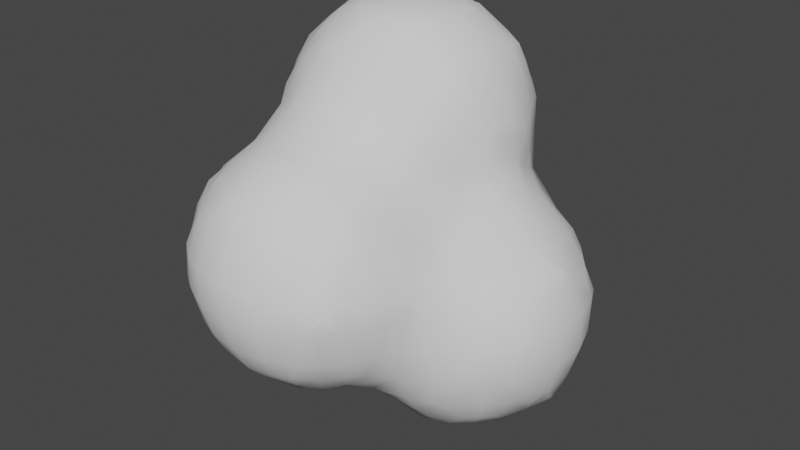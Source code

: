 # Source: SmokeModel.blend  (saved by Blender 3.1.7; exported with 4.5.12 LTS)
import bpy
from mathutils import Matrix  # noqa: F401  (used for matrix-valued properties, if any)

bpy.ops.wm.read_factory_settings(use_empty=True)
scene = bpy.context.scene
scene.name = 'Scene'

# ---- collections
col_collection = bpy.data.collections.new('Collection'); scene.collection.children.link(col_collection)

# ---- world
world_world = bpy.data.worlds.new('World'); scene.world = world_world
world_world.use_nodes = True; world_world.node_tree.nodes.clear()
_N = world_world.node_tree.nodes; _L = world_world.node_tree.links
n0 = _N.new('ShaderNodeOutputWorld'); n0.name = 'World Output'; n0.location = (300, 300)
n1 = _N.new('ShaderNodeBackground'); n1.name = 'Background'; n1.location = (10, 300)
n1.inputs[0].default_value = (0.05088, 0.05088, 0.05088, 1.0)
_L.new(n1.outputs[0], n0.inputs[0])
n0.is_active_output = True
world_world.color = (0.05088, 0.05088, 0.05088)
world_world.use_sun_shadow = False
world_world.sun_shadow_jitter_overblur = 0.0

# ---- meshes
me_icosphere_002 = bpy.data.meshes.new('Icosphere.002')
me_icosphere_002.from_pydata([(-1.012, -1.016, -0.01662), (-1.032, -0.9, -0.04015), (-1.05, -0.7, -0.05858), (-1.039, -0.5, -0.04735), (-1.016, -0.3734, -0.02194), (-0.8018, -1.201, -0.001439), (-0.8027, -1.002, -0.2016), (-0.8689, -1.076, -0.07569), (-0.8277, -0.9, -0.2173), (-0.9277, -0.9, -0.1401), (-0.8545, -0.7, -0.2342), (-0.9545, -0.7, -0.1586), (-0.8304, -0.5, -0.219), (-0.9304, -0.5, -0.1473), (-0.8022, -0.3974, -0.2012), (-0.8797, -0.3187, -0.08893), (-0.8239, -0.1723, -0.02258), (-0.7, -1.219, -0.02355), (-0.7, -1.026, -0.2191), (-0.7, -1.126, -0.1235), (-0.7, -0.9, -0.2644), (-0.7, -0.7, -0.2954), (-0.7, -0.5, -0.2821), (-0.7002, -0.3184, -0.2521), (-0.767, -0.264, -0.1559), (-0.6007, -0.00289, -0.4008), (-0.6376, -0.08173, -0.3064), (-0.7439, -0.1034, -0.09355), (-0.5, -1.238, -0.0492), (-0.5, -1.049, -0.2325), (-0.5, -1.149, -0.1492), (-0.5, -0.9, -0.291), (-0.5, -0.7, -0.3262), (-0.4303, -0.4328, -0.4213), (-0.4982, -0.4997, -0.3591), (-0.4608, -0.3, -0.4603), (-0.5608, -0.3, -0.3642), (-0.4072, -0.03489, -0.606), (-0.4956, -0.08556, -0.4966), (-0.5841, -0.1362, -0.3773), (-0.3, -1.221, -0.0289), (-0.3405, -1.032, -0.2194), (-0.2843, -1.099, -0.1411), (-0.2843, -0.9153, -0.2465), (-0.2071, -0.9922, -0.1967), (-0.3, -0.7, -0.326), (-0.3, -0.4714, -0.4565), (-0.3, -0.5714, -0.3824), (-0.2514, -0.2441, -0.6172), (-0.3109, -0.3065, -0.5607), (-0.3109, -0.1009, -0.6311), (-0.3848, -0.1682, -0.5925), (-0.1965, -1.202, -0.002891), (-0.1179, -1.085, -0.04425), (-0.1582, -0.8589, -0.2191), (-0.09489, -0.9153, -0.15), (-0.09489, -0.7121, -0.2855), (-0.02482, -0.7868, -0.1791), (-0.02087, -0.4051, -0.6041), (-0.09252, -0.4777, -0.5124), (-0.1, -0.5933, -0.3926), (-0.09252, -0.3065, -0.6287), (-0.1542, -0.3774, -0.5873), (-0.1, -0.1, -0.6893), (-1.206, -0.8183, 0.3648), (-1.206, -0.8183, 0.4251), (-1.209, -0.7, 0.3422), (-1.209, -0.7, 0.4462), (-1.207, -0.5672, 0.3581), (-1.207, -0.5672, 0.4365), (-1.203, -0.01375, 0.9807), (-1.203, -0.01375, 1.015), (-1.039, -1.052, 0.1), (-1.065, -1.089, 0.3), (-1.06, -1.081, 0.5), (-1.032, -1.043, 0.657), (-1.108, -0.9, 0.1), (-1.169, -0.891, 0.2989), (-1.161, -0.891, 0.4951), (-1.065, -0.9101, 0.7142), (-1.02, -0.8501, 0.8225), (-1.143, -0.7, 0.1), (-1.193, -0.7, 0.2422), (-1.187, -0.7, 0.5462), (-1.121, -0.7, 0.7), (-1.034, -0.7, 0.8412), (-1.12, -0.5, 0.1), (-1.18, -0.5003, 0.2949), (-1.174, -0.5003, 0.5019), (-1.108, -0.5, 0.7), (-1.034, -0.4922, 0.8995), (-1.01, -0.4204, 1.036), (-1.038, -0.304, 0.1174), (-1.092, -0.3, 0.3), (-1.097, -0.3, 0.5), (-1.084, -0.3, 0.7), (-1.092, -0.3, 0.9), (-1.058, -0.312, 1.102), (-1.034, -0.2534, 1.259), (-1.002, -0.198, 0.1957), (-1.015, -0.1729, 0.3), (-1.04, -0.09957, 0.4944), (-1.109, -0.1, 0.7), (-1.17, -0.08825, 0.9084), (-1.165, -0.08825, 1.089), (-1.065, -0.1114, 1.315), (-1.02, -0.05231, 1.423), (-0.8389, -1.224, 0.1), (-0.8862, -1.256, 0.3), (-0.8782, -1.255, 0.5), (-0.8393, -1.229, 0.6493), (-0.9389, -1.152, 0.1), (-0.9862, -1.189, 0.3), (-0.9782, -1.181, 0.5), (-0.9153, -1.115, 0.7198), (-0.8579, -1.054, 0.8481), (-0.9913, -0.9834, 0.7903), (-0.8961, -0.8928, 0.902), (-0.801, -0.8022, 1.0), (-0.9291, -0.7, 0.9412), (-0.8291, -0.7, 1.031), (-0.9712, -0.5537, 0.9658), (-0.9122, -0.4983, 1.105), (-0.8532, -0.4429, 1.262), (-0.9572, -0.2401, 0.06234), (-0.9866, -0.3867, 1.169), (-0.9233, -0.3248, 1.327), (-0.86, -0.2629, 1.455), (-0.8943, -0.1428, 0.1174), (-0.9086, -0.05894, 0.2807), (-0.981, -0.03261, 0.424), (-0.9934, -0.1856, 1.392), (-0.9007, -0.1041, 1.506), (-0.7, -1.283, 0.1), (-0.7, -1.346, 0.3), (-0.7, -1.34, 0.5), (-0.7042, -1.255, 0.7096), (-0.6404, -1.215, 0.819), (-0.7737, -1.187, 0.7826), (-0.6932, -1.096, 0.9002), (-0.6126, -1.006, 1.003), (-0.7459, -0.9355, 0.9814), (-0.6876, -0.8813, 1.016), (-0.6939, -0.6873, 1.119), (-0.6231, -0.6121, 1.215), (-0.7565, -0.5762, 1.174), (-0.7085, -0.5021, 1.305), (-0.6605, -0.4279, 1.434), (-0.7939, -0.3962, 1.395), (-0.7103, -0.3047, 1.511), (-0.7829, -0.02998, 0.1), (-0.7992, -0.0009882, 0.2011), (-0.76, -0.1558, 1.589), (-0.5, -1.318, 0.1), (-0.5, -1.376, 0.3), (-0.5, -1.368, 0.5), (-0.5, -1.292, 0.7), (-0.5, -1.22, 0.8241), (-0.5, -1.113, 0.9241), (-0.5, -1.013, 1.008), (-0.5, -0.9, 1.043), (-0.5, -0.7169, 1.135), (-0.5, -0.6169, 1.22), (-0.5, -0.5389, 1.32), (-0.5, -0.4389, 1.446), (-0.5, -0.3234, 1.546), (-0.3, -1.289, 0.1), (-0.3, -1.345, 0.3), (-0.3, -1.332, 0.5), (-0.3016, -1.251, 0.707), (-0.3693, -1.211, 0.8132), (-0.2359, -1.184, 0.7783), (-0.3043, -1.098, 0.8987), (-0.3727, -1.011, 1.007), (-0.2393, -0.9529, 0.9843), (-0.3036, -0.8917, 1.021), (-0.3072, -0.6863, 1.121), (-0.3787, -0.6104, 1.212), (-0.2454, -0.5786, 1.174), (-0.2906, -0.5013, 1.305), (-0.3358, -0.4239, 1.428), (-0.2024, -0.3989, 1.399), (-0.2799, -0.3085, 1.51), (-0.2241, -0.1682, 1.592), (-0.1619, -1.228, 0.1), (-0.0916, -1.246, 0.3194), (-0.09691, -1.24, 0.4804), (-0.1615, -1.225, 0.6449), (-0.06191, -1.143, 0.1), (-0.01934, -1.182, 0.2657), (-0.02819, -1.176, 0.534), (-0.08196, -1.114, 0.7211), (-0.1357, -1.051, 0.8509), (-0.002395, -0.9939, 0.7972), (-0.09725, -0.9067, 0.9015), (-0.1921, -0.8195, 1.005), (-0.06941, -0.7, 0.9331), (-0.1694, -0.7, 1.034), (-0.03378, -0.5571, 0.9587), (-0.08702, -0.5012, 1.113), (-0.1403, -0.4453, 1.265), (-0.006922, -0.3934, 1.185), (-0.08415, -0.3596, 1.319), (-0.1, -0.2544, 1.448), (-0.1129, -0.1009, 1.534), (-0.8081, -0.02247, 1.604), (-0.6267, -0.2132, 1.605), (-0.696, -0.09348, 1.62), (-0.5, -0.2234, 1.611), (-0.5, -0.1, 1.648), (-0.3574, -0.218, 1.61), (-0.2944, -0.1009, 1.624), (-0.1882, -0.03492, 1.606), (-0.6007, 0.00289, -0.4008), (-0.627, 0.08173, -0.302), (-0.6937, 0.1, -0.1), (-0.616, 0.25, -0.2366), (-0.639, 0.2849, -0.1), (-0.4072, 0.03489, -0.606), (-0.4956, 0.08556, -0.4966), (-0.5841, 0.1362, -0.3699), (-0.449, 0.3, -0.4541), (-0.5546, 0.31, -0.302), (-0.5925, 0.3849, -0.1), (-0.4145, 0.4122, -0.413), (-0.4552, 0.4459, -0.3), (-0.4782, 0.5094, -0.09081), (-0.4071, 0.6054, -0.01801), (-0.3109, 0.1009, -0.6311), (-0.3848, 0.1682, -0.5925), (-0.2514, 0.2441, -0.6172), (-0.3109, 0.3065, -0.5557), (-0.3, 0.4503, -0.4503), (-0.3023, 0.5497, -0.3076), (-0.3705, 0.5824, -0.1513), (-0.2372, 0.618, -0.246), (-0.3023, 0.6313, -0.09081), (-0.1, 0.1, -0.6893), (-0.09252, 0.3065, -0.6287), (-0.1542, 0.3774, -0.5873), (-0.02087, 0.4051, -0.6041), (-0.09252, 0.4732, -0.5124), (-0.1, 0.5877, -0.3782), (-0.1, 0.6331, -0.2782), (-0.1, 0.6904, -0.1), (-1.204, 0.1, 0.9727), (-1.204, 0.1, 1.02), (-1.203, 0.2088, 0.9829), (-1.203, 0.2088, 1.011), (-1.046, 0.1, 0.5419), (-1.134, 0.1, 0.7), (-1.188, 0.1, 0.8727), (-1.181, 0.1, 1.12), (-1.108, 0.1, 1.3), (-1.027, 0.1, 1.431), (-1.03, 0.3, 0.5629), (-1.102, 0.3, 0.7), (-1.165, 0.2853, 0.9097), (-1.156, 0.2853, 1.087), (-1.059, 0.3047, 1.311), (-1.016, 0.2411, 1.418), (-1.01, 0.4147, 0.5855), (-1.036, 0.4511, 0.7), (-1.062, 0.487, 0.9), (-1.056, 0.4786, 1.1), (-1.03, 0.4421, 1.252), (-0.8611, 0.1, 0.3285), (-0.9611, 0.1, 0.4419), (-0.9112, 0.1, 1.531), (-0.8292, 0.3, 0.3752), (-0.9292, 0.3, 0.4629), (-0.9871, 0.3745, 1.386), (-0.897, 0.2941, 1.499), (-0.8052, 0.4043, 0.3967), (-0.8713, 0.4761, 0.5244), (-0.9415, 0.5511, 0.7), (-0.9858, 0.587, 0.9), (-0.9764, 0.5786, 1.1), (-0.913, 0.5137, 1.317), (-0.8538, 0.452, 1.446), (-0.8041, 0.603, 0.5967), (-0.8415, 0.6265, 0.7), (-0.8858, 0.6588, 0.9), (-0.8764, 0.656, 1.1), (-0.8388, 0.6286, 1.248), (-0.7297, 0.1, 0.1), (-0.7692, 0.1, 0.2285), (-0.6469, 0.2829, 0.1), (-0.6959, 0.3083, 0.2684), (-0.7422, 0.3471, 1.58), (-0.7, 0.4327, 0.3579), (-0.7, 0.5327, 0.4705), (-0.7739, 0.5853, 1.381), (-0.6914, 0.4949, 1.501), (-0.7, 0.6231, 0.5705), (-0.7, 0.6898, 0.7), (-0.6813, 0.7609, 0.9175), (-0.6813, 0.7552, 1.082), (-0.7043, 0.6578, 1.309), (-0.6406, 0.6169, 1.421), (-0.6022, 0.8007, 0.9959), (-0.6022, 0.8007, 1.003), (-0.5902, 0.3829, 0.1), (-0.5893, 0.3806, 0.2137), (-0.4764, 0.5104, 0.09191), (-0.5136, 0.4878, 0.2882), (-0.5, 0.5717, 0.4333), (-0.5, 0.5114, 1.528), (-0.4071, 0.6054, 0.01984), (-0.5, 0.6461, 0.5333), (-0.5, 0.7317, 0.7), (-0.5021, 0.788, 0.9175), (-0.5021, 0.7802, 1.082), (-0.5, 0.6986, 1.3), (-0.5, 0.6228, 1.428), (-0.5702, 0.8007, 0.9959), (-0.5702, 0.8007, 1.003), (-0.2371, 0.3566, 1.588), (-0.378, 0.584, 0.1532), (-0.3068, 0.5834, 0.3179), (-0.3, 0.5912, 0.4158), (-0.2284, 0.5883, 1.384), (-0.2994, 0.4995, 1.502), (-0.3068, 0.6361, 0.09191), (-0.2447, 0.6259, 0.2632), (-0.3, 0.6353, 0.5158), (-0.3, 0.7099, 0.7), (-0.3, 0.7576, 0.9), (-0.3, 0.7432, 1.1), (-0.297, 0.6562, 1.311), (-0.3617, 0.6134, 1.416), (-0.08468, 0.1, 1.535), (-0.1148, 0.294, 1.527), (-0.1, 0.5973, 0.3947), (-0.1075, 0.5804, 0.4843), (-0.04268, 0.5704, 0.7), (-0.01109, 0.5896, 0.8373), (-0.02141, 0.5819, 1.153), (-0.09285, 0.5434, 1.311), (-0.1, 0.4428, 1.442), (-0.1, 0.6963, 0.1), (-0.1, 0.639, 0.2947), (-0.1792, 0.6135, 0.5405), (-0.1427, 0.6414, 0.7), (-0.08665, 0.6561, 0.9024), (-0.09285, 0.649, 1.092), (-0.1547, 0.6299, 1.251), (-0.8112, 0.1, 1.606), (-0.8068, 0.2138, 1.604), (-0.7, 0.1, 1.641), (-0.6853, 0.2883, 1.617), (-0.6089, 0.4045, 1.602), (-0.5, 0.1, 1.67), (-0.5, 0.3, 1.64), (-0.5, 0.4114, 1.607), (-0.3, 0.1, 1.643), (-0.3023, 0.294, 1.62), (-0.3705, 0.4107, 1.607), (-0.1847, 0.1, 1.608), (-0.1914, 0.2233, 1.605), (0.006243, -1.009, -0.007538), (0.03785, -0.9, -0.03996), (0.1, -0.6598, -0.292), (0.1065, -0.7585, -0.1074), (0.03097, -0.4051, -0.6041), (0.09858, -0.4784, -0.5159), (0.1, -0.5941, -0.392), (0.09858, -0.3122, -0.6299), (0.1643, -0.387, -0.5931), (0.1, -0.1, -0.6888), (0.2426, -0.6264, -0.2615), (0.2775, -0.6581, -0.1), (0.3, -0.4545, -0.4516), (0.3056, -0.5532, -0.3169), (0.3775, -0.5837, -0.1), (0.2455, -0.2537, -0.6192), (0.3073, -0.3122, -0.5536), (0.3073, -0.09417, -0.6301), (0.3789, -0.157, -0.5872), (0.4109, -0.4093, -0.409), (0.4459, -0.4439, -0.3), (0.4859, -0.4837, -0.1), (0.4455, -0.3, -0.4472), (0.5466, -0.3017, -0.3018), (0.5859, -0.3745, -0.1), (0.4074, -0.02362, -0.6049), (0.4953, -0.08998, -0.4985), (0.5831, -0.1563, -0.3697), (0.6161, -0.2362, -0.2364), (0.6391, -0.2745, -0.1), (0.6072, -0.023, -0.4098), (0.6362, -0.0938, -0.3018), (0.6958, -0.1, -0.1), (0.000199, -1.2, 0.3991), (0.000199, -1.2, 0.4007), (0.0311, -1.043, 0.1), (0.05051, -1.109, 0.3194), (0.04853, -1.106, 0.4804), (0.03192, -1.043, 0.6639), (0.1093, -0.9, 0.1), (0.1664, -0.8842, 0.3109), (0.1604, -0.8842, 0.485), (0.06099, -0.9164, 0.7183), (0.01646, -0.8606, 0.8187), (0.1782, -0.7806, 0.1), (0.1933, -0.7897, 0.2515), (0.1825, -0.7, 0.5435), (0.1101, -0.7, 0.7), (0.02759, -0.7, 0.8331), (0.19, -0.5541, 0.583), (0.1339, -0.4924, 0.6829), (0.02986, -0.4942, 0.8952), (0.0166, -0.4237, 1.052), (0.1463, -0.3, 0.7368), (0.1051, -0.3, 0.9), (0.0708, -0.316, 1.111), (0.03293, -0.2503, 1.3), (0.004391, -0.207, 1.405), (0.1822, -0.1478, 0.7775), (0.183, -0.1293, 0.9), (0.1772, -0.09482, 1.092), (0.09502, -0.1, 1.3), (0.01988, -0.1, 1.423), (0.2018, -0.807, 0.3849), (0.2018, -0.807, 0.4083), (0.2808, -0.6806, 0.1), (0.2454, -0.7138, 0.3109), (0.2215, -0.7, 0.4435), (0.3808, -0.5835, 0.1), (0.3555, -0.5464, 0.3), (0.2834, -0.4834, 0.498), (0.2065, -0.4207, 0.6049), (0.3466, -0.3, 0.5542), (0.2466, -0.3, 0.6368), (0.3888, -0.1, 0.5917), (0.2734, -0.08866, 0.7065), (0.2048, -0.02934, 0.9), (0.2025, -0.0247, 1.02), (0.4925, -0.4835, 0.1), (0.4552, -0.4464, 0.3), (0.4146, -0.4128, 0.4131), (0.5925, -0.3849, 0.1), (0.5546, -0.31, 0.302), (0.449, -0.3, 0.4542), (0.5841, -0.1362, 0.3699), (0.5105, -0.08173, 0.4739), (0.639, -0.2849, 0.1), (0.616, -0.25, 0.2366), (0.689, -0.1, 0.1), (0.6269, -0.08173, 0.302), (0.6007, -0.00289, 0.4008), (0.1, 0.1, -0.6888), (0.09858, 0.3122, -0.6299), (0.1643, 0.387, -0.5931), (0.03097, 0.4051, -0.6041), (0.09858, 0.4784, -0.5159), (0.1, 0.5941, -0.3898), (0.1, 0.6388, -0.2898), (0.1, 0.6961, -0.1), (0.3073, 0.09417, -0.6301), (0.3789, 0.157, -0.5872), (0.2455, 0.2537, -0.6192), (0.3073, 0.3122, -0.5536), (0.3, 0.4545, -0.4516), (0.3056, 0.5532, -0.3169), (0.376, 0.5826, -0.1516), (0.2426, 0.6256, -0.2615), (0.3056, 0.6359, -0.09098), (0.4074, 0.02362, -0.6049), (0.4953, 0.08998, -0.4985), (0.5831, 0.1563, -0.3697), (0.4455, 0.3, -0.4472), (0.5466, 0.3017, -0.3018), (0.5859, 0.3745, -0.1), (0.4109, 0.4093, -0.409), (0.4459, 0.4439, -0.3), (0.473, 0.5096, -0.09098), (0.4071, 0.6054, -0.0183), (0.6072, 0.023, -0.4098), (0.6362, 0.0938, -0.3018), (0.6958, 0.1, -0.1), (0.6161, 0.2362, -0.2364), (0.6391, 0.2745, -0.1), (0.1997, 0.1955, 0.7996), (0.1997, 0.1955, 0.8074), (0.1885, 0.1, 1.124), (0.1199, 0.1, 1.3), (0.03137, 0.1, 1.435), (0.1804, 0.3, 0.7518), (0.1771, 0.2867, 0.8845), (0.1688, 0.2867, 1.088), (0.086, 0.3, 1.3), (0.01595, 0.3, 1.418), (0.1, 0.5895, 0.3818), (0.1, 0.5187, 0.5), (0.1045, 0.4571, 0.6817), (0.06109, 0.5138, 0.9024), (0.05824, 0.5092, 1.092), (0.02821, 0.4381, 1.3), (0.001564, 0.4022, 1.402), (0.1, 0.6904, 0.1), (0.1, 0.6331, 0.2818), (0.00637, 0.6069, 0.9707), (0.00637, 0.6069, 1.02), (0.3921, 0.1, 0.5917), (0.276, 0.1173, 0.7198), (0.2051, 0.1173, 0.8845), (0.2034, 0.1, 1.024), (0.3464, 0.3, 0.5541), (0.2464, 0.3, 0.6518), (0.2021, 0.2111, 0.9408), (0.2021, 0.2111, 1.013), (0.3705, 0.5824, 0.1513), (0.3023, 0.5497, 0.3076), (0.2811, 0.441, 0.4878), (0.2019, 0.4012, 0.6028), (0.3023, 0.6313, 0.09081), (0.2372, 0.618, 0.246), (0.5841, 0.1362, 0.3699), (0.5105, 0.08173, 0.4739), (0.5925, 0.3849, 0.1), (0.5546, 0.31, 0.302), (0.449, 0.3, 0.4541), (0.4782, 0.5094, 0.09081), (0.4552, 0.4459, 0.3), (0.4145, 0.4122, 0.413), (0.4071, 0.6054, 0.01801), (0.689, 0.1, 0.1), (0.6269, 0.08173, 0.302), (0.6007, 0.00289, 0.4008), (0.639, 0.2849, 0.1), (0.616, 0.25, 0.2366)], [], [(9, 8, 6, 7), (1, 9, 7, 0), (11, 10, 8, 9), (2, 11, 9, 1), (13, 12, 10, 11), (3, 13, 11, 2), (15, 14, 12, 13), (4, 15, 13, 3), (19, 7, 6, 18), (7, 19, 17, 5), (8, 20, 18, 6), (10, 21, 20, 8), (12, 22, 21, 10), (14, 23, 22, 12), (15, 24, 23, 14), (27, 26, 23, 24), (16, 27, 24, 15), (30, 19, 18, 29), (19, 30, 28, 17), (20, 31, 29, 18), (21, 32, 31, 20), (22, 34, 32, 21), (36, 35, 33, 34), (23, 36, 34, 22), (39, 38, 35, 36), (39, 26, 25, 38), (26, 39, 36, 23), (42, 30, 29, 41), (30, 42, 40, 28), (31, 43, 41, 29), (43, 44, 42, 41), (32, 45, 43, 31), (47, 34, 33, 46), (34, 47, 45, 32), (35, 49, 46, 33), (51, 50, 48, 49), (51, 38, 37, 50), (38, 51, 49, 35), (42, 53, 52, 40), (55, 44, 43, 54), (44, 55, 53, 42), (45, 56, 54, 43), (56, 57, 55, 54), (60, 47, 46, 59), (47, 60, 56, 45), (62, 61, 58, 59), (62, 49, 48, 61), (49, 62, 59, 46), (50, 63, 61, 48), (67, 66, 64, 65), (69, 68, 66, 67), (76, 1, 0, 72), (77, 76, 72, 73), (78, 77, 73, 74), (78, 65, 64, 77), (79, 78, 74, 75), (81, 2, 1, 76), (82, 81, 76, 77), (66, 82, 77, 64), (83, 67, 65, 78), (84, 83, 78, 79), (85, 84, 79, 80), (86, 3, 2, 81), (87, 86, 81, 82), (68, 87, 82, 66), (69, 88, 87, 68), (88, 69, 67, 83), (89, 88, 83, 84), (90, 89, 84, 85), (92, 4, 3, 86), (93, 92, 86, 87), (94, 93, 87, 88), (95, 94, 88, 89), (96, 95, 89, 90), (97, 96, 90, 91), (100, 99, 92, 93), (101, 100, 93, 94), (102, 101, 94, 95), (103, 102, 95, 96), (104, 103, 96, 97), (104, 71, 70, 103), (105, 104, 97, 98), (111, 7, 5, 107), (111, 72, 0, 7), (112, 111, 107, 108), (112, 73, 72, 111), (113, 112, 108, 109), (113, 74, 73, 112), (114, 113, 109, 110), (114, 75, 74, 113), (116, 79, 75, 114), (117, 116, 114, 115), (117, 80, 79, 116), (119, 85, 80, 117), (120, 119, 117, 118), (121, 90, 85, 119), (122, 121, 119, 120), (122, 91, 90, 121), (92, 124, 15, 4), (125, 97, 91, 122), (126, 125, 122, 123), (126, 98, 97, 125), (128, 16, 15, 124), (99, 128, 124, 92), (100, 129, 128, 99), (101, 130, 129, 100), (131, 105, 98, 126), (132, 131, 126, 127), (132, 106, 105, 131), (133, 107, 5, 17), (134, 108, 107, 133), (135, 109, 108, 134), (136, 110, 109, 135), (138, 114, 110, 136), (139, 138, 136, 137), (139, 115, 114, 138), (141, 117, 115, 139), (142, 141, 139, 140), (142, 118, 117, 141), (143, 120, 118, 142), (145, 122, 120, 143), (146, 145, 143, 144), (146, 123, 122, 145), (148, 126, 123, 146), (149, 148, 146, 147), (149, 127, 126, 148), (128, 150, 27, 16), (129, 151, 150, 128), (152, 132, 127, 149), (153, 133, 17, 28), (154, 134, 133, 153), (155, 135, 134, 154), (156, 136, 135, 155), (157, 137, 136, 156), (158, 139, 137, 157), (159, 140, 139, 158), (160, 142, 140, 159), (161, 143, 142, 160), (162, 144, 143, 161), (163, 146, 144, 162), (164, 147, 146, 163), (165, 149, 147, 164), (166, 153, 28, 40), (167, 154, 153, 166), (168, 155, 154, 167), (169, 156, 155, 168), (170, 157, 156, 169), (171, 172, 170, 169), (172, 158, 157, 170), (173, 159, 158, 172), (174, 175, 173, 172), (175, 160, 159, 173), (176, 161, 160, 175), (177, 162, 161, 176), (178, 179, 177, 176), (179, 163, 162, 177), (180, 164, 163, 179), (181, 182, 180, 179), (182, 165, 164, 180), (184, 166, 40, 52), (185, 167, 166, 184), (186, 168, 167, 185), (187, 169, 168, 186), (53, 188, 184, 52), (188, 189, 185, 184), (190, 191, 187, 186), (191, 171, 169, 187), (192, 172, 171, 191), (193, 194, 192, 191), (194, 174, 172, 192), (195, 175, 174, 194), (196, 197, 195, 194), (197, 176, 175, 195), (198, 199, 197, 196), (199, 178, 176, 197), (200, 179, 178, 199), (201, 202, 200, 199), (202, 181, 179, 200), (203, 182, 181, 202), (204, 183, 182, 203), (207, 152, 149, 206), (207, 205, 132, 152), (208, 206, 149, 165), (209, 207, 206, 208), (210, 208, 165, 182), (183, 211, 210, 182), (211, 209, 208, 210), (212, 211, 183, 204), (214, 213, 25, 26), (215, 214, 26, 27), (217, 216, 214, 215), (219, 218, 37, 38), (213, 219, 38, 25), (214, 220, 219, 213), (222, 221, 219, 220), (216, 222, 220, 214), (217, 223, 222, 216), (225, 224, 221, 222), (226, 225, 222, 223), (218, 228, 50, 37), (219, 229, 228, 218), (231, 230, 228, 229), (221, 231, 229, 219), (224, 232, 231, 221), (225, 233, 232, 224), (226, 234, 233, 225), (236, 235, 233, 234), (227, 236, 234, 226), (228, 237, 63, 50), (230, 238, 237, 228), (231, 239, 238, 230), (241, 240, 238, 239), (232, 241, 239, 231), (233, 242, 241, 232), (235, 243, 242, 233), (236, 244, 243, 235), (246, 245, 70, 71), (248, 247, 245, 246), (250, 249, 101, 102), (251, 250, 102, 103), (245, 251, 103, 70), (252, 246, 71, 104), (253, 252, 104, 105), (254, 253, 105, 106), (256, 255, 249, 250), (257, 256, 250, 251), (247, 257, 251, 245), (248, 258, 257, 247), (258, 248, 246, 252), (259, 258, 252, 253), (260, 259, 253, 254), (262, 261, 255, 256), (263, 262, 256, 257), (264, 263, 257, 258), (265, 264, 258, 259), (267, 266, 129, 130), (249, 267, 130, 101), (268, 254, 106, 132), (270, 269, 266, 267), (255, 270, 267, 249), (260, 272, 271, 259), (272, 260, 254, 268), (274, 273, 269, 270), (261, 274, 270, 255), (262, 275, 274, 261), (263, 276, 275, 262), (264, 277, 276, 263), (265, 278, 277, 264), (278, 265, 259, 271), (279, 278, 271, 272), (281, 280, 274, 275), (282, 281, 275, 276), (283, 282, 276, 277), (284, 283, 277, 278), (285, 215, 27, 150), (286, 285, 150, 151), (266, 286, 151, 129), (287, 217, 215, 285), (288, 287, 285, 286), (269, 288, 286, 266), (273, 290, 288, 269), (274, 291, 290, 273), (279, 293, 292, 278), (293, 279, 272, 289), (280, 294, 291, 274), (281, 295, 294, 280), (282, 296, 295, 281), (283, 297, 296, 282), (284, 298, 297, 283), (298, 284, 278, 292), (299, 298, 292, 293), (301, 300, 296, 297), (287, 302, 223, 217), (288, 303, 302, 287), (304, 226, 223, 302), (305, 304, 302, 303), (290, 305, 303, 288), (291, 306, 305, 290), (308, 227, 226, 304), (294, 309, 306, 291), (295, 310, 309, 294), (296, 311, 310, 295), (298, 313, 312, 297), (299, 314, 313, 298), (314, 299, 293, 307), (300, 315, 311, 296), (315, 316, 312, 311), (301, 316, 315, 300), (316, 301, 297, 312), (305, 319, 318, 304), (306, 320, 319, 305), (308, 323, 236, 227), (323, 308, 304, 318), (324, 323, 318, 319), (309, 325, 320, 306), (310, 326, 325, 309), (311, 327, 326, 310), (312, 328, 327, 311), (313, 329, 328, 312), (329, 330, 322, 321), (314, 330, 329, 313), (330, 314, 307, 322), (320, 334, 333, 319), (322, 339, 338, 321), (339, 322, 317, 332), (323, 340, 244, 236), (324, 341, 340, 323), (341, 324, 319, 333), (325, 342, 334, 320), (342, 343, 335, 334), (326, 343, 342, 325), (343, 344, 336, 335), (327, 344, 343, 326), (328, 345, 344, 327), (345, 346, 338, 337), (329, 346, 345, 328), (346, 329, 321, 338), (347, 268, 132, 205), (348, 272, 268, 347), (349, 347, 205, 207), (348, 350, 289, 272), (350, 348, 347, 349), (351, 293, 289, 350), (352, 349, 207, 209), (353, 350, 349, 352), (351, 354, 307, 293), (354, 351, 350, 353), (355, 352, 209, 211), (356, 353, 352, 355), (322, 357, 356, 317), (354, 357, 322, 307), (357, 354, 353, 356), (331, 358, 212, 204), (358, 355, 211, 212), (332, 359, 358, 331), (356, 359, 332, 317), (359, 356, 355, 358), (55, 361, 360, 53), (363, 57, 56, 362), (57, 363, 361, 55), (365, 59, 58, 364), (366, 60, 59, 365), (60, 366, 362, 56), (61, 367, 364, 58), (367, 368, 365, 364), (63, 369, 367, 61), (371, 363, 362, 370), (373, 366, 365, 372), (366, 373, 370, 362), (373, 374, 371, 370), (376, 368, 367, 375), (368, 376, 372, 365), (369, 377, 375, 367), (377, 378, 376, 375), (380, 373, 372, 379), (381, 374, 373, 380), (376, 382, 379, 372), (382, 383, 380, 379), (383, 384, 381, 380), (386, 378, 377, 385), (378, 386, 382, 376), (386, 387, 383, 382), (389, 384, 383, 388), (391, 387, 386, 390), (387, 391, 388, 383), (391, 392, 389, 388), (394, 186, 185, 393), (395, 188, 53, 360), (396, 189, 188, 395), (189, 396, 393, 185), (396, 397, 394, 393), (397, 190, 186, 394), (398, 191, 190, 397), (361, 399, 395, 360), (399, 400, 396, 395), (400, 401, 397, 396), (401, 402, 398, 397), (402, 193, 191, 398), (403, 194, 193, 402), (363, 404, 399, 361), (404, 405, 400, 399), (406, 407, 402, 401), (407, 408, 403, 402), (408, 196, 194, 403), (409, 410, 407, 406), (410, 411, 408, 407), (411, 198, 196, 408), (412, 199, 198, 411), (413, 414, 411, 410), (414, 415, 412, 411), (415, 201, 199, 412), (416, 202, 201, 415), (417, 203, 202, 416), (418, 419, 414, 413), (419, 420, 415, 414), (420, 421, 416, 415), (421, 422, 417, 416), (422, 204, 203, 417), (424, 401, 400, 423), (425, 404, 363, 371), (426, 405, 404, 425), (405, 426, 423, 400), (426, 427, 424, 423), (427, 406, 401, 424), (374, 428, 425, 371), (428, 429, 426, 425), (429, 430, 427, 426), (430, 409, 406, 427), (431, 410, 409, 430), (432, 433, 431, 430), (433, 413, 410, 431), (434, 435, 433, 432), (435, 418, 413, 433), (436, 419, 418, 435), (437, 420, 419, 436), (438, 428, 374, 381), (439, 429, 428, 438), (440, 430, 429, 439), (384, 441, 438, 381), (441, 442, 439, 438), (442, 443, 440, 439), (443, 432, 430, 440), (444, 445, 443, 442), (445, 434, 432, 443), (446, 441, 384, 389), (447, 442, 441, 446), (392, 448, 446, 389), (448, 449, 447, 446), (449, 444, 442, 447), (450, 445, 444, 449), (237, 451, 369, 63), (238, 452, 451, 237), (240, 454, 452, 238), (454, 455, 453, 452), (241, 455, 454, 240), (242, 456, 455, 241), (243, 457, 456, 242), (244, 458, 457, 243), (451, 459, 377, 369), (452, 461, 459, 451), (461, 462, 460, 459), (453, 462, 461, 452), (455, 463, 462, 453), (456, 464, 463, 455), (457, 466, 464, 456), (466, 467, 465, 464), (458, 467, 466, 457), (459, 468, 385, 377), (468, 469, 386, 385), (460, 469, 468, 459), (462, 471, 469, 460), (471, 472, 470, 469), (463, 474, 471, 462), (474, 475, 472, 471), (464, 475, 474, 463), (475, 476, 473, 472), (465, 476, 475, 464), (467, 477, 476, 465), (469, 478, 390, 386), (478, 479, 391, 390), (470, 479, 478, 469), (479, 480, 392, 391), (472, 481, 479, 470), (481, 482, 480, 479), (473, 482, 481, 472), (485, 486, 421, 420), (486, 487, 422, 421), (487, 331, 204, 422), (488, 489, 484, 483), (490, 491, 486, 485), (491, 492, 487, 486), (492, 332, 331, 487), (334, 494, 493, 333), (335, 495, 494, 334), (495, 496, 489, 488), (336, 496, 495, 335), (496, 497, 490, 489), (497, 498, 491, 490), (338, 498, 497, 337), (498, 499, 492, 491), (339, 499, 498, 338), (499, 339, 332, 492), (340, 500, 458, 244), (341, 501, 500, 340), (501, 341, 333, 493), (344, 502, 496, 336), (502, 503, 497, 496), (345, 503, 502, 344), (503, 345, 337, 497), (504, 505, 435, 434), (505, 506, 436, 435), (484, 506, 505, 483), (506, 507, 437, 436), (507, 485, 420, 437), (508, 509, 505, 504), (509, 488, 483, 505), (489, 510, 506, 484), (510, 511, 507, 506), (490, 511, 510, 489), (511, 490, 485, 507), (494, 514, 513, 493), (514, 515, 509, 508), (495, 515, 514, 494), (515, 495, 488, 509), (500, 516, 467, 458), (516, 517, 513, 512), (501, 517, 516, 500), (517, 501, 493, 513), (519, 504, 434, 445), (521, 522, 519, 518), (522, 508, 504, 519), (476, 523, 520, 473), (523, 524, 521, 520), (513, 524, 523, 512), (524, 525, 522, 521), (514, 525, 524, 513), (525, 514, 508, 522), (477, 526, 523, 476), (516, 526, 477, 467), (526, 516, 512, 523), (480, 527, 448, 392), (527, 528, 449, 448), (528, 529, 450, 449), (519, 529, 528, 518), (529, 519, 445, 450), (482, 530, 527, 480), (520, 530, 482, 473), (530, 531, 528, 527), (521, 531, 530, 520), (531, 521, 518, 528)])
me_icosphere_002.polygons.foreach_set('use_smooth', [True] * 530)
_uv = me_icosphere_002.uv_layers.new(name='UVMap')
_uv.uv.foreach_set('vector', [0.1226, 0.3672, 0.1287, 0.3331, 0.1401, 0.3414, 0.1437, 0.3849, 0.1174, 0.4071, 0.1226, 0.3672, 0.1437, 0.3849, 0.1293, 0.4145, 0.09927, 0.3552, 0.1045, 0.3172, 0.1287, 0.3331, 0.1226, 0.3672, 0.09553, 0.398, 0.09927, 0.3552, 0.1226, 0.3672, 0.1174, 0.4071, 0.07488, 0.3424, 0.07893, 0.2996, 0.1045, 0.3172, 0.09927, 0.3552, 0.07166, 0.3935, 0.07488, 0.3424, 0.09927, 0.3552, 0.09553, 0.398, 0.04879, 0.3395, 0.06367, 0.2896, 0.07893, 0.2996, 0.07488, 0.3424, 0.05483, 0.3944, 0.04879, 0.3395, 0.07488, 0.3424, 0.07166, 0.3935, 0.1612, 0.3553, 0.1437, 0.3849, 0.1401, 0.3414, 0.1513, 0.3244, 0.1437, 0.3849, 0.1612, 0.3553, 0.1696, 0.3857, 0.1598, 0.4014, 0.1287, 0.3331, 0.1394, 0.3007, 0.1513, 0.3244, 0.1401, 0.3414, 0.1045, 0.3172, 0.1165, 0.2699, 0.1394, 0.3007, 0.1287, 0.3331, 0.07893, 0.2996, 0.08656, 0.2496, 0.1165, 0.2699, 0.1045, 0.3172, 0.06367, 0.2896, 0.05147, 0.2418, 0.08656, 0.2496, 0.07893, 0.2996, 0.04879, 0.3395, 0.03979, 0.2848, 0.05147, 0.2418, 0.06367, 0.2896, 0.8192, 0.2969, 0.81, 0.2139, 0.8657, 0.2418, 0.854, 0.2848, 0.8361, 0.3439, 0.8192, 0.2969, 0.854, 0.2848, 0.863, 0.3395, 0.1829, 0.3267, 0.1612, 0.3553, 0.1513, 0.3244, 0.1746, 0.2955, 0.1612, 0.3553, 0.1829, 0.3267, 0.19, 0.3591, 0.1696, 0.3857, 0.1394, 0.3007, 0.1621, 0.2606, 0.1746, 0.2955, 0.1513, 0.3244, 0.1165, 0.2699, 0.1399, 0.2184, 0.1621, 0.2606, 0.1394, 0.3007, 0.08656, 0.2496, 0.1051, 0.1767, 0.1399, 0.2184, 0.1165, 0.2699, 0.05015, 0.1746, 0.05237, 0.1318, 0.09571, 0.1389, 0.1051, 0.1767, 0.05147, 0.2418, 0.05015, 0.1746, 0.1051, 0.1767, 0.08656, 0.2496, 0.8208, 0.182, 0.803, 0.1457, 0.8666, 0.1318, 0.8644, 0.1746, 0.8208, 0.182, 0.81, 0.2139, 0.7906, 0.1963, 0.803, 0.1457, 0.81, 0.2139, 0.8208, 0.182, 0.8644, 0.1746, 0.8657, 0.2418, 0.2084, 0.2979, 0.1829, 0.3267, 0.1746, 0.2955, 0.1953, 0.2755, 0.1829, 0.3267, 0.2084, 0.2979, 0.2131, 0.3424, 0.19, 0.3591, 0.1621, 0.2606, 0.1977, 0.2411, 0.1953, 0.2755, 0.1746, 0.2955, 0.1977, 0.2411, 0.2149, 0.2592, 0.2084, 0.2979, 0.1953, 0.2755, 0.1399, 0.2184, 0.176, 0.1784, 0.1977, 0.2411, 0.1621, 0.2606, 0.1554, 0.1375, 0.1051, 0.1767, 0.09571, 0.1389, 0.1284, 0.1068, 0.1051, 0.1767, 0.1554, 0.1375, 0.176, 0.1784, 0.1399, 0.2184, 0.05237, 0.1318, 0.06236, 0.08051, 0.1284, 0.1068, 0.09571, 0.1389, 0.8211, 0.1015, 0.7907, 0.08453, 0.8497, 0.05949, 0.8766, 0.08051, 0.8211, 0.1015, 0.803, 0.1457, 0.7824, 0.1194, 0.7907, 0.08453, 0.803, 0.1457, 0.8211, 0.1015, 0.8766, 0.08051, 0.8666, 0.1318, 0.2084, 0.2979, 0.2354, 0.3052, 0.2265, 0.3378, 0.2131, 0.3424, 0.2354, 0.2455, 0.2149, 0.2592, 0.1977, 0.2411, 0.22, 0.2213, 0.2149, 0.2592, 0.2354, 0.2455, 0.2354, 0.3052, 0.2084, 0.2979, 0.176, 0.1784, 0.2279, 0.1648, 0.22, 0.2213, 0.1977, 0.2411, 0.2279, 0.1648, 0.2498, 0.2048, 0.2354, 0.2455, 0.22, 0.2213, 0.2152, 0.1133, 0.1554, 0.1375, 0.1284, 0.1068, 0.1953, 0.06669, 0.1554, 0.1375, 0.2152, 0.1133, 0.2279, 0.1648, 0.176, 0.1784, 0.1289, 0.04794, 0.1111, 0.02071, 0.21, 0.03527, 0.1953, 0.06669, 0.1289, 0.04794, 0.06236, 0.08051, 0.03547, 0.05949, 0.1111, 0.02071, 0.06236, 0.08051, 0.1289, 0.04794, 0.1953, 0.06669, 0.1284, 0.1068, 0.7907, 0.08453, 0.7362, 0.03367, 0.9253, 0.02071, 0.8497, 0.05949, 0.09812, 0.5664, 0.09556, 0.5343, 0.1083, 0.5366, 0.1098, 0.5541, 0.08265, 0.5699, 0.08087, 0.544, 0.09556, 0.5343, 0.09812, 0.5664, 0.1157, 0.4529, 0.1174, 0.4071, 0.1293, 0.4145, 0.1331, 0.4474, 0.1158, 0.5132, 0.1157, 0.4529, 0.1331, 0.4474, 0.1392, 0.5015, 0.1217, 0.5687, 0.1158, 0.5132, 0.1392, 0.5015, 0.1449, 0.5548, 0.1217, 0.5687, 0.1098, 0.5541, 0.1083, 0.5366, 0.1158, 0.5132, 0.1383, 0.6281, 0.1217, 0.5687, 0.1449, 0.5548, 0.1496, 0.5988, 0.09375, 0.4555, 0.09553, 0.398, 0.1174, 0.4071, 0.1157, 0.4529, 0.09419, 0.5027, 0.09375, 0.4555, 0.1157, 0.4529, 0.1158, 0.5132, 0.09556, 0.5343, 0.09419, 0.5027, 0.1158, 0.5132, 0.1083, 0.5366, 0.1022, 0.597, 0.09812, 0.5664, 0.1098, 0.5541, 0.1217, 0.5687, 0.1119, 0.6458, 0.1022, 0.597, 0.1217, 0.5687, 0.1383, 0.6281, 0.1252, 0.6926, 0.1119, 0.6458, 0.1383, 0.6281, 0.1414, 0.6662, 0.07104, 0.4521, 0.07166, 0.3935, 0.09553, 0.398, 0.09375, 0.4555, 0.0724, 0.5232, 0.07104, 0.4521, 0.09375, 0.4555, 0.09419, 0.5027, 0.08087, 0.544, 0.0724, 0.5232, 0.09419, 0.5027, 0.09556, 0.5343, 0.08265, 0.5699, 0.07727, 0.5952, 0.0724, 0.5232, 0.08087, 0.544, 0.07727, 0.5952, 0.08265, 0.5699, 0.09812, 0.5664, 0.1022, 0.597, 0.08648, 0.6672, 0.07727, 0.5952, 0.1022, 0.597, 0.1119, 0.6458, 0.09824, 0.7415, 0.08648, 0.6672, 0.1119, 0.6458, 0.1252, 0.6926, 0.04567, 0.4459, 0.05483, 0.3944, 0.07166, 0.3935, 0.07104, 0.4521, 0.04657, 0.5234, 0.04567, 0.4459, 0.07104, 0.4521, 0.0724, 0.5232, 0.04976, 0.6055, 0.04657, 0.5234, 0.0724, 0.5232, 0.07727, 0.5952, 0.05403, 0.6864, 0.04976, 0.6055, 0.07727, 0.5952, 0.08648, 0.6672, 0.0583, 0.7552, 0.05403, 0.6864, 0.08648, 0.6672, 0.09824, 0.7415, 0.06858, 0.8169, 0.0583, 0.7552, 0.09824, 0.7415, 0.09325, 0.7952, 0.02568, 0.5192, 0.0292, 0.4719, 0.04567, 0.4459, 0.04657, 0.5234, 0.01352, 0.6097, 0.02568, 0.5192, 0.04657, 0.5234, 0.04976, 0.6055, 0.01571, 0.6901, 0.01352, 0.6097, 0.04976, 0.6055, 0.05403, 0.6864, 0.01545, 0.752, 0.01571, 0.6901, 0.05403, 0.6864, 0.0583, 0.7552, 0.0163, 0.8023, 0.01545, 0.752, 0.0583, 0.7552, 0.06858, 0.8169, 0.8305, 0.8023, 0.8168, 0.7754, 0.8168, 0.7661, 0.8297, 0.752, 0.02224, 0.8721, 0.0163, 0.8023, 0.06858, 0.8169, 0.06137, 0.8623, 0.148, 0.4389, 0.1437, 0.3849, 0.1598, 0.4014, 0.1609, 0.4307, 0.148, 0.4389, 0.1331, 0.4474, 0.1293, 0.4145, 0.1437, 0.3849, 0.152, 0.4939, 0.148, 0.4389, 0.1609, 0.4307, 0.1643, 0.4853, 0.152, 0.4939, 0.1392, 0.5015, 0.1331, 0.4474, 0.148, 0.4389, 0.1581, 0.5453, 0.152, 0.4939, 0.1643, 0.4853, 0.1709, 0.5358, 0.1581, 0.5453, 0.1449, 0.5548, 0.1392, 0.5015, 0.152, 0.4939, 0.1674, 0.6052, 0.1581, 0.5453, 0.1709, 0.5358, 0.1782, 0.5736, 0.1674, 0.6052, 0.1496, 0.5988, 0.1449, 0.5548, 0.1581, 0.5453, 0.1539, 0.6403, 0.1383, 0.6281, 0.1496, 0.5988, 0.1674, 0.6052, 0.1624, 0.6833, 0.1539, 0.6403, 0.1674, 0.6052, 0.1749, 0.6445, 0.1624, 0.6833, 0.1414, 0.6662, 0.1383, 0.6281, 0.1539, 0.6403, 0.1421, 0.7279, 0.1252, 0.6926, 0.1414, 0.6662, 0.1624, 0.6833, 0.1618, 0.7581, 0.1421, 0.7279, 0.1624, 0.6833, 0.1734, 0.7281, 0.1182, 0.7589, 0.09824, 0.7415, 0.1252, 0.6926, 0.1421, 0.7279, 0.1248, 0.8144, 0.1182, 0.7589, 0.1421, 0.7279, 0.1618, 0.7581, 0.1248, 0.8144, 0.09325, 0.7952, 0.09824, 0.7415, 0.1182, 0.7589, 0.04567, 0.4459, 0.03549, 0.4099, 0.04879, 0.3395, 0.05483, 0.3944, 0.09509, 0.8372, 0.06858, 0.8169, 0.09325, 0.7952, 0.1248, 0.8144, 0.0976, 0.8899, 0.09509, 0.8372, 0.1248, 0.8144, 0.136, 0.868, 0.0976, 0.8899, 0.06137, 0.8623, 0.06858, 0.8169, 0.09509, 0.8372, 0.01767, 0.4184, 0.02191, 0.3439, 0.04879, 0.3395, 0.03549, 0.4099, 0.0292, 0.4719, 0.01767, 0.4184, 0.03549, 0.4099, 0.04567, 0.4459, 0.8399, 0.5192, 0.8158, 0.4994, 0.8319, 0.4184, 0.8434, 0.4719, 0.8278, 0.6097, 0.8131, 0.577, 0.8158, 0.4994, 0.8399, 0.5192, 0.04817, 0.8999, 0.02224, 0.8721, 0.06137, 0.8623, 0.0976, 0.8899, 0.01932, 0.9405, 0.04817, 0.8999, 0.0976, 0.8899, 0.09951, 0.9313, 0.8336, 0.9405, 0.8178, 0.8998, 0.8365, 0.8721, 0.8624, 0.8999, 0.1764, 0.4188, 0.1609, 0.4307, 0.1598, 0.4014, 0.1696, 0.3857, 0.1851, 0.4698, 0.1643, 0.4853, 0.1609, 0.4307, 0.1764, 0.4188, 0.1911, 0.5204, 0.1709, 0.5358, 0.1643, 0.4853, 0.1851, 0.4698, 0.1949, 0.5794, 0.1782, 0.5736, 0.1709, 0.5358, 0.1911, 0.5204, 0.1877, 0.6085, 0.1674, 0.6052, 0.1782, 0.5736, 0.1949, 0.5794, 0.1983, 0.6463, 0.1877, 0.6085, 0.1949, 0.5794, 0.2046, 0.6077, 0.1983, 0.6463, 0.1749, 0.6445, 0.1674, 0.6052, 0.1877, 0.6085, 0.1886, 0.6959, 0.1624, 0.6833, 0.1749, 0.6445, 0.1983, 0.6463, 0.1965, 0.7145, 0.1886, 0.6959, 0.1983, 0.6463, 0.2108, 0.6834, 0.1965, 0.7145, 0.1734, 0.7281, 0.1624, 0.6833, 0.1886, 0.6959, 0.1913, 0.7875, 0.1618, 0.7581, 0.1734, 0.7281, 0.1965, 0.7145, 0.172, 0.8277, 0.1248, 0.8144, 0.1618, 0.7581, 0.1913, 0.7875, 0.1876, 0.8745, 0.172, 0.8277, 0.1913, 0.7875, 0.2105, 0.829, 0.1876, 0.8745, 0.136, 0.868, 0.1248, 0.8144, 0.172, 0.8277, 0.1541, 0.9075, 0.0976, 0.8899, 0.136, 0.868, 0.1876, 0.8745, 0.1859, 0.9512, 0.1541, 0.9075, 0.1876, 0.8745, 0.2122, 0.9126, 0.1859, 0.9512, 0.09951, 0.9313, 0.0976, 0.8899, 0.1541, 0.9075, 0.8319, 0.4184, 0.8042, 0.3849, 0.8192, 0.2969, 0.8361, 0.3439, 0.8158, 0.4994, 0.798, 0.4393, 0.8042, 0.3849, 0.8319, 0.4184, 0.08277, 0.982, 0.01932, 0.9405, 0.09951, 0.9313, 0.1859, 0.9512, 0.1975, 0.4012, 0.1764, 0.4188, 0.1696, 0.3857, 0.19, 0.3591, 0.2053, 0.4534, 0.1851, 0.4698, 0.1764, 0.4188, 0.1975, 0.4012, 0.2115, 0.5046, 0.1911, 0.5204, 0.1851, 0.4698, 0.2053, 0.4534, 0.2172, 0.5602, 0.1949, 0.5794, 0.1911, 0.5204, 0.2115, 0.5046, 0.2209, 0.599, 0.2046, 0.6077, 0.1949, 0.5794, 0.2172, 0.5602, 0.224, 0.6384, 0.1983, 0.6463, 0.2046, 0.6077, 0.2209, 0.599, 0.2271, 0.6761, 0.2108, 0.6834, 0.1983, 0.6463, 0.224, 0.6384, 0.2286, 0.7076, 0.1965, 0.7145, 0.2108, 0.6834, 0.2271, 0.6761, 0.2347, 0.7762, 0.1913, 0.7875, 0.1965, 0.7145, 0.2286, 0.7076, 0.2426, 0.8227, 0.2105, 0.829, 0.1913, 0.7875, 0.2347, 0.7762, 0.2541, 0.8608, 0.1876, 0.8745, 0.2105, 0.829, 0.2426, 0.8227, 0.2752, 0.9009, 0.2122, 0.9126, 0.1876, 0.8745, 0.2541, 0.8608, 0.3098, 0.934, 0.1859, 0.9512, 0.2122, 0.9126, 0.2752, 0.9009, 0.2186, 0.3809, 0.1975, 0.4012, 0.19, 0.3591, 0.2131, 0.3424, 0.2257, 0.4359, 0.2053, 0.4534, 0.1975, 0.4012, 0.2186, 0.3809, 0.2322, 0.4889, 0.2115, 0.5046, 0.2053, 0.4534, 0.2257, 0.4359, 0.2395, 0.5484, 0.2172, 0.5602, 0.2115, 0.5046, 0.2322, 0.4889, 0.2357, 0.5864, 0.2209, 0.599, 0.2172, 0.5602, 0.2395, 0.5484, 0.2506, 0.5668, 0.2484, 0.6161, 0.2357, 0.5864, 0.2395, 0.5484, 0.2484, 0.6161, 0.224, 0.6384, 0.2209, 0.599, 0.2357, 0.5864, 0.2453, 0.6651, 0.2271, 0.6761, 0.224, 0.6384, 0.2484, 0.6161, 0.2651, 0.6537, 0.2596, 0.6833, 0.2453, 0.6651, 0.2484, 0.6161, 0.2596, 0.6833, 0.2286, 0.7076, 0.2271, 0.6761, 0.2453, 0.6651, 0.2758, 0.7578, 0.2347, 0.7762, 0.2286, 0.7076, 0.2596, 0.6833, 0.2722, 0.8087, 0.2426, 0.8227, 0.2347, 0.7762, 0.2758, 0.7578, 0.3027, 0.7856, 0.3124, 0.8351, 0.2722, 0.8087, 0.2758, 0.7578, 0.3124, 0.8351, 0.2541, 0.8608, 0.2426, 0.8227, 0.2722, 0.8087, 0.3243, 0.874, 0.2752, 0.9009, 0.2541, 0.8608, 0.3124, 0.8351, 0.3539, 0.8432, 0.369, 0.8846, 0.3243, 0.874, 0.3124, 0.8351, 0.369, 0.8846, 0.3098, 0.934, 0.2752, 0.9009, 0.3243, 0.874, 0.2345, 0.3643, 0.2186, 0.3809, 0.2131, 0.3424, 0.2265, 0.3378, 0.2502, 0.4203, 0.2257, 0.4359, 0.2186, 0.3809, 0.2345, 0.3643, 0.2551, 0.4664, 0.2322, 0.4889, 0.2257, 0.4359, 0.2502, 0.4203, 0.2537, 0.5196, 0.2395, 0.5484, 0.2322, 0.4889, 0.2551, 0.4664, 0.2354, 0.3052, 0.2479, 0.3479, 0.2345, 0.3643, 0.2265, 0.3378, 0.2479, 0.3479, 0.2583, 0.3958, 0.2502, 0.4203, 0.2345, 0.3643, 0.2666, 0.4758, 0.269, 0.5393, 0.2537, 0.5196, 0.2551, 0.4664, 0.269, 0.5393, 0.2506, 0.5668, 0.2395, 0.5484, 0.2537, 0.5196, 0.2696, 0.5892, 0.2484, 0.6161, 0.2506, 0.5668, 0.269, 0.5393, 0.2872, 0.5615, 0.2843, 0.6167, 0.2696, 0.5892, 0.269, 0.5393, 0.2843, 0.6167, 0.2651, 0.6537, 0.2484, 0.6161, 0.2696, 0.5892, 0.2805, 0.677, 0.2596, 0.6833, 0.2651, 0.6537, 0.2843, 0.6167, 0.3074, 0.6551, 0.2956, 0.7066, 0.2805, 0.677, 0.2843, 0.6167, 0.2956, 0.7066, 0.2758, 0.7578, 0.2596, 0.6833, 0.2805, 0.677, 0.3332, 0.6819, 0.3405, 0.75, 0.2956, 0.7066, 0.3074, 0.6551, 0.3405, 0.75, 0.3027, 0.7856, 0.2758, 0.7578, 0.2956, 0.7066, 0.3487, 0.8032, 0.3124, 0.8351, 0.3027, 0.7856, 0.3405, 0.75, 0.3735, 0.7577, 0.3756, 0.8067, 0.3487, 0.8032, 0.3405, 0.75, 0.3756, 0.8067, 0.3539, 0.8432, 0.3124, 0.8351, 0.3487, 0.8032, 0.4006, 0.8346, 0.369, 0.8846, 0.3539, 0.8432, 0.3756, 0.8067, 0.4384, 0.8492, 0.4179, 0.8828, 0.369, 0.8846, 0.4006, 0.8346, 0.7343, 0.9936, 0.897, 0.982, 0.8949, 0.9532, 0.9915, 0.9808, 0.7343, 0.9936, 0.7615, 0.9672, 0.8336, 0.9405, 0.897, 0.982, 0.3581, 0.9529, 0.2826, 0.9789, 0.1859, 0.9512, 0.3098, 0.934, 0.4427, 0.9602, 0.7343, 0.9936, 0.9915, 0.9808, 0.3581, 0.9529, 0.391, 0.9171, 0.3581, 0.9529, 0.3098, 0.934, 0.369, 0.8846, 0.4179, 0.8828, 0.4385, 0.9041, 0.391, 0.9171, 0.369, 0.8846, 0.4385, 0.9041, 0.4427, 0.9602, 0.3581, 0.9529, 0.391, 0.9171, 0.456, 0.8724, 0.4385, 0.9041, 0.4179, 0.8828, 0.4384, 0.8492, 0.774, 0.2301, 0.7894, 0.197, 0.7906, 0.1963, 0.81, 0.2139, 0.773, 0.299, 0.774, 0.2301, 0.81, 0.2139, 0.8192, 0.2969, 0.7363, 0.3135, 0.7427, 0.2676, 0.774, 0.2301, 0.773, 0.299, 0.7629, 0.1678, 0.765, 0.1291, 0.7824, 0.1194, 0.803, 0.1457, 0.7894, 0.197, 0.7629, 0.1678, 0.803, 0.1457, 0.7906, 0.1963, 0.774, 0.2301, 0.7609, 0.2152, 0.7629, 0.1678, 0.7894, 0.197, 0.7286, 0.251, 0.7203, 0.2022, 0.7629, 0.1678, 0.7609, 0.2152, 0.7427, 0.2676, 0.7286, 0.251, 0.7609, 0.2152, 0.774, 0.2301, 0.7363, 0.3135, 0.7178, 0.3205, 0.7286, 0.251, 0.7427, 0.2676, 0.7, 0.2592, 0.7015, 0.2254, 0.7203, 0.2022, 0.7286, 0.251, 0.6899, 0.3246, 0.7, 0.2592, 0.7286, 0.251, 0.7178, 0.3205, 0.765, 0.1291, 0.7349, 0.1172, 0.7907, 0.08453, 0.7824, 0.1194, 0.7629, 0.1678, 0.7345, 0.1482, 0.7349, 0.1172, 0.765, 0.1291, 0.7009, 0.1672, 0.6995, 0.1385, 0.7349, 0.1172, 0.7345, 0.1482, 0.7203, 0.2022, 0.7009, 0.1672, 0.7345, 0.1482, 0.7629, 0.1678, 0.7015, 0.2254, 0.682, 0.2112, 0.7009, 0.1672, 0.7203, 0.2022, 0.7, 0.2592, 0.6706, 0.2576, 0.682, 0.2112, 0.7015, 0.2254, 0.6899, 0.3246, 0.6725, 0.3069, 0.6706, 0.2576, 0.7, 0.2592, 0.6582, 0.3232, 0.6558, 0.2773, 0.6706, 0.2576, 0.6725, 0.3069, 0.6712, 0.3514, 0.6582, 0.3232, 0.6725, 0.3069, 0.6899, 0.3246, 0.7349, 0.1172, 0.6834, 0.08033, 0.7362, 0.03367, 0.7907, 0.08453, 0.6995, 0.1385, 0.6603, 0.1346, 0.6834, 0.08033, 0.7349, 0.1172, 0.7009, 0.1672, 0.6673, 0.1608, 0.6603, 0.1346, 0.6995, 0.1385, 0.6484, 0.1875, 0.6412, 0.1564, 0.6603, 0.1346, 0.6673, 0.1608, 0.682, 0.2112, 0.6484, 0.1875, 0.6673, 0.1608, 0.7009, 0.1672, 0.6706, 0.2576, 0.6415, 0.2344, 0.6484, 0.1875, 0.682, 0.2112, 0.6558, 0.2773, 0.6368, 0.2628, 0.6415, 0.2344, 0.6706, 0.2576, 0.6582, 0.3232, 0.6291, 0.3137, 0.6368, 0.2628, 0.6558, 0.2773, 0.7966, 0.771, 0.797, 0.7585, 0.8168, 0.7661, 0.8168, 0.7754, 0.7791, 0.7608, 0.7795, 0.7534, 0.797, 0.7585, 0.7966, 0.771, 0.7955, 0.682, 0.7917, 0.6268, 0.8278, 0.6097, 0.83, 0.6901, 0.797, 0.7323, 0.7955, 0.682, 0.83, 0.6901, 0.8297, 0.752, 0.797, 0.7585, 0.797, 0.7323, 0.8297, 0.752, 0.8168, 0.7661, 0.7941, 0.7992, 0.7966, 0.771, 0.8168, 0.7754, 0.8305, 0.8023, 0.7859, 0.85, 0.7941, 0.7992, 0.8305, 0.8023, 0.8365, 0.8721, 0.7737, 0.8875, 0.7859, 0.85, 0.8365, 0.8721, 0.8178, 0.8998, 0.7634, 0.6705, 0.7598, 0.6244, 0.7917, 0.6268, 0.7955, 0.682, 0.7667, 0.7309, 0.7634, 0.6705, 0.7955, 0.682, 0.797, 0.7323, 0.7795, 0.7534, 0.7667, 0.7309, 0.797, 0.7323, 0.797, 0.7585, 0.7791, 0.7608, 0.7624, 0.7772, 0.7667, 0.7309, 0.7795, 0.7534, 0.7624, 0.7772, 0.7791, 0.7608, 0.7966, 0.771, 0.7941, 0.7992, 0.742, 0.8339, 0.7624, 0.7772, 0.7941, 0.7992, 0.7859, 0.85, 0.742, 0.8676, 0.742, 0.8339, 0.7859, 0.85, 0.7737, 0.8875, 0.7389, 0.6591, 0.7433, 0.6244, 0.7598, 0.6244, 0.7634, 0.6705, 0.7325, 0.7129, 0.7389, 0.6591, 0.7634, 0.6705, 0.7667, 0.7309, 0.7268, 0.764, 0.7325, 0.7129, 0.7667, 0.7309, 0.7624, 0.7772, 0.7222, 0.8038, 0.7268, 0.764, 0.7624, 0.7772, 0.742, 0.8339, 0.7871, 0.5831, 0.7806, 0.5203, 0.8158, 0.4994, 0.8131, 0.577, 0.7917, 0.6268, 0.7871, 0.5831, 0.8131, 0.577, 0.8278, 0.6097, 0.7478, 0.9218, 0.7737, 0.8875, 0.8178, 0.8998, 0.8336, 0.9405, 0.7522, 0.5835, 0.7432, 0.5387, 0.7806, 0.5203, 0.7871, 0.5831, 0.7598, 0.6244, 0.7522, 0.5835, 0.7871, 0.5831, 0.7917, 0.6268, 0.742, 0.8676, 0.706, 0.8834, 0.7185, 0.8431, 0.742, 0.8339, 0.706, 0.8834, 0.742, 0.8676, 0.7737, 0.8875, 0.7478, 0.9218, 0.723, 0.5948, 0.7266, 0.5435, 0.7432, 0.5387, 0.7522, 0.5835, 0.7433, 0.6244, 0.723, 0.5948, 0.7522, 0.5835, 0.7598, 0.6244, 0.7389, 0.6591, 0.7188, 0.6498, 0.723, 0.5948, 0.7433, 0.6244, 0.7325, 0.7129, 0.7146, 0.7028, 0.7188, 0.6498, 0.7389, 0.6591, 0.7268, 0.764, 0.7076, 0.7531, 0.7146, 0.7028, 0.7325, 0.7129, 0.7222, 0.8038, 0.6954, 0.8108, 0.7076, 0.7531, 0.7268, 0.764, 0.6954, 0.8108, 0.7222, 0.8038, 0.742, 0.8339, 0.7185, 0.8431, 0.6836, 0.8466, 0.6954, 0.8108, 0.7185, 0.8431, 0.706, 0.8834, 0.7009, 0.6402, 0.7015, 0.6076, 0.723, 0.5948, 0.7188, 0.6498, 0.6973, 0.6942, 0.7009, 0.6402, 0.7188, 0.6498, 0.7146, 0.7028, 0.689, 0.7432, 0.6973, 0.6942, 0.7146, 0.7028, 0.7076, 0.7531, 0.6794, 0.7788, 0.689, 0.7432, 0.7076, 0.7531, 0.6954, 0.8108, 0.7723, 0.3809, 0.773, 0.299, 0.8192, 0.2969, 0.8042, 0.3849, 0.7736, 0.4525, 0.7723, 0.3809, 0.8042, 0.3849, 0.798, 0.4393, 0.7806, 0.5203, 0.7736, 0.4525, 0.798, 0.4393, 0.8158, 0.4994, 0.7304, 0.383, 0.7363, 0.3135, 0.773, 0.299, 0.7723, 0.3809, 0.7277, 0.4707, 0.7304, 0.383, 0.7723, 0.3809, 0.7736, 0.4525, 0.7432, 0.5387, 0.7277, 0.4707, 0.7736, 0.4525, 0.7806, 0.5203, 0.7266, 0.5435, 0.7106, 0.5155, 0.7277, 0.4707, 0.7432, 0.5387, 0.723, 0.5948, 0.6975, 0.5598, 0.7106, 0.5155, 0.7266, 0.5435, 0.6836, 0.8466, 0.6462, 0.8465, 0.6652, 0.811, 0.6954, 0.8108, 0.6462, 0.8465, 0.6836, 0.8466, 0.706, 0.8834, 0.6566, 0.8891, 0.7015, 0.6076, 0.6875, 0.5912, 0.6975, 0.5598, 0.723, 0.5948, 0.7009, 0.6402, 0.679, 0.6279, 0.6875, 0.5912, 0.7015, 0.6076, 0.6973, 0.6942, 0.6655, 0.68, 0.679, 0.6279, 0.7009, 0.6402, 0.689, 0.7432, 0.6592, 0.7202, 0.6655, 0.68, 0.6973, 0.6942, 0.6794, 0.7788, 0.6552, 0.7838, 0.6592, 0.7202, 0.689, 0.7432, 0.6552, 0.7838, 0.6794, 0.7788, 0.6954, 0.8108, 0.6652, 0.811, 0.64, 0.8084, 0.6552, 0.7838, 0.6652, 0.811, 0.6462, 0.8465, 0.6509, 0.6915, 0.6512, 0.6899, 0.6655, 0.68, 0.6592, 0.7202, 0.7304, 0.383, 0.7096, 0.3853, 0.7178, 0.3205, 0.7363, 0.3135, 0.7277, 0.4707, 0.7047, 0.4318, 0.7096, 0.3853, 0.7304, 0.383, 0.6816, 0.3812, 0.6899, 0.3246, 0.7178, 0.3205, 0.7096, 0.3853, 0.6799, 0.4613, 0.6816, 0.3812, 0.7096, 0.3853, 0.7047, 0.4318, 0.7106, 0.5155, 0.6799, 0.4613, 0.7047, 0.4318, 0.7277, 0.4707, 0.6975, 0.5598, 0.6666, 0.523, 0.6799, 0.4613, 0.7106, 0.5155, 0.6696, 0.3625, 0.6712, 0.3514, 0.6899, 0.3246, 0.6816, 0.3812, 0.6875, 0.5912, 0.6595, 0.5594, 0.6666, 0.523, 0.6975, 0.5598, 0.679, 0.6279, 0.6505, 0.6099, 0.6595, 0.5594, 0.6875, 0.5912, 0.6655, 0.68, 0.6413, 0.6659, 0.6505, 0.6099, 0.679, 0.6279, 0.6552, 0.7838, 0.6242, 0.7646, 0.6346, 0.7067, 0.6592, 0.7202, 0.64, 0.8084, 0.6165, 0.7999, 0.6242, 0.7646, 0.6552, 0.7838, 0.6165, 0.7999, 0.64, 0.8084, 0.6462, 0.8465, 0.6072, 0.8359, 0.6512, 0.6899, 0.647, 0.6881, 0.6413, 0.6659, 0.6655, 0.68, 0.647, 0.6881, 0.6467, 0.6897, 0.6346, 0.7067, 0.6413, 0.6659, 0.6509, 0.6915, 0.6467, 0.6897, 0.647, 0.6881, 0.6512, 0.6899, 0.6467, 0.6897, 0.6509, 0.6915, 0.6592, 0.7202, 0.6346, 0.7067, 0.6799, 0.4613, 0.6407, 0.4522, 0.66, 0.3991, 0.6816, 0.3812, 0.6666, 0.523, 0.6347, 0.4913, 0.6407, 0.4522, 0.6799, 0.4613, 0.6696, 0.3625, 0.6507, 0.3773, 0.6582, 0.3232, 0.6712, 0.3514, 0.6507, 0.3773, 0.6696, 0.3625, 0.6816, 0.3812, 0.66, 0.3991, 0.6335, 0.4278, 0.6507, 0.3773, 0.66, 0.3991, 0.6407, 0.4522, 0.6595, 0.5594, 0.6301, 0.5309, 0.6347, 0.4913, 0.6666, 0.523, 0.6505, 0.6099, 0.6225, 0.5923, 0.6301, 0.5309, 0.6595, 0.5594, 0.6413, 0.6659, 0.6148, 0.647, 0.6225, 0.5923, 0.6505, 0.6099, 0.6346, 0.7067, 0.606, 0.6984, 0.6148, 0.647, 0.6413, 0.6659, 0.6242, 0.7646, 0.5928, 0.7545, 0.606, 0.6984, 0.6346, 0.7067, 0.5928, 0.7545, 0.595, 0.7867, 0.5734, 0.8118, 0.5757, 0.7695, 0.6165, 0.7999, 0.595, 0.7867, 0.5928, 0.7545, 0.6242, 0.7646, 0.595, 0.7867, 0.6165, 0.7999, 0.6072, 0.8359, 0.5734, 0.8118, 0.6347, 0.4913, 0.6005, 0.4949, 0.6045, 0.4595, 0.6407, 0.4522, 0.5734, 0.8118, 0.5429, 0.7805, 0.5577, 0.7434, 0.5757, 0.7695, 0.5429, 0.7805, 0.5734, 0.8118, 0.5437, 0.8361, 0.5214, 0.8153, 0.6507, 0.3773, 0.6206, 0.3691, 0.6291, 0.3137, 0.6582, 0.3232, 0.6335, 0.4278, 0.6106, 0.4257, 0.6206, 0.3691, 0.6507, 0.3773, 0.6106, 0.4257, 0.6335, 0.4278, 0.6407, 0.4522, 0.6045, 0.4595, 0.6301, 0.5309, 0.6099, 0.526, 0.6005, 0.4949, 0.6347, 0.4913, 0.6099, 0.526, 0.5982, 0.5784, 0.5803, 0.569, 0.6005, 0.4949, 0.6225, 0.5923, 0.5982, 0.5784, 0.6099, 0.526, 0.6301, 0.5309, 0.5982, 0.5784, 0.5826, 0.6328, 0.5713, 0.6088, 0.5803, 0.569, 0.6148, 0.647, 0.5826, 0.6328, 0.5982, 0.5784, 0.6225, 0.5923, 0.606, 0.6984, 0.575, 0.6834, 0.5826, 0.6328, 0.6148, 0.647, 0.575, 0.6834, 0.5748, 0.7289, 0.5577, 0.7434, 0.559, 0.6948, 0.5928, 0.7545, 0.5748, 0.7289, 0.575, 0.6834, 0.606, 0.6984, 0.5748, 0.7289, 0.5928, 0.7545, 0.5757, 0.7695, 0.5577, 0.7434, 0.7085, 0.9442, 0.7478, 0.9218, 0.8336, 0.9405, 0.7615, 0.9672, 0.6848, 0.9196, 0.706, 0.8834, 0.7478, 0.9218, 0.7085, 0.9442, 0.6458, 0.9537, 0.7085, 0.9442, 0.7615, 0.9672, 0.7343, 0.9936, 0.6848, 0.9196, 0.6389, 0.906, 0.6566, 0.8891, 0.706, 0.8834, 0.6389, 0.906, 0.6848, 0.9196, 0.7085, 0.9442, 0.6458, 0.9537, 0.621, 0.8749, 0.6462, 0.8465, 0.6566, 0.8891, 0.6389, 0.906, 0.5437, 0.9347, 0.6458, 0.9537, 0.7343, 0.9936, 0.4427, 0.9602, 0.5841, 0.8917, 0.6389, 0.906, 0.6458, 0.9537, 0.5437, 0.9347, 0.621, 0.8749, 0.5965, 0.8653, 0.6072, 0.8359, 0.6462, 0.8465, 0.5965, 0.8653, 0.621, 0.8749, 0.6389, 0.906, 0.5841, 0.8917, 0.5016, 0.8915, 0.5437, 0.9347, 0.4427, 0.9602, 0.4385, 0.9041, 0.5432, 0.8611, 0.5841, 0.8917, 0.5437, 0.9347, 0.5016, 0.8915, 0.5734, 0.8118, 0.571, 0.8497, 0.5432, 0.8611, 0.5437, 0.8361, 0.5965, 0.8653, 0.571, 0.8497, 0.5734, 0.8118, 0.6072, 0.8359, 0.571, 0.8497, 0.5965, 0.8653, 0.5841, 0.8917, 0.5432, 0.8611, 0.4834, 0.8313, 0.4895, 0.8618, 0.456, 0.8724, 0.4384, 0.8492, 0.4895, 0.8618, 0.5016, 0.8915, 0.4385, 0.9041, 0.456, 0.8724, 0.5214, 0.8153, 0.5155, 0.8485, 0.4895, 0.8618, 0.4834, 0.8313, 0.5432, 0.8611, 0.5155, 0.8485, 0.5214, 0.8153, 0.5437, 0.8361, 0.5155, 0.8485, 0.5432, 0.8611, 0.5016, 0.8915, 0.4895, 0.8618, 0.2354, 0.2455, 0.2642, 0.2654, 0.2564, 0.2954, 0.2354, 0.3052, 0.2822, 0.2162, 0.2498, 0.2048, 0.2279, 0.1648, 0.2788, 0.1486, 0.2498, 0.2048, 0.2822, 0.2162, 0.2642, 0.2654, 0.2354, 0.2455, 0.2835, 0.06608, 0.1953, 0.06669, 0.21, 0.03527, 0.2459, 0.03427, 0.2786, 0.1136, 0.2152, 0.1133, 0.1953, 0.06669, 0.2835, 0.06608, 0.2152, 0.1133, 0.2786, 0.1136, 0.2788, 0.1486, 0.2279, 0.1648, 0.1111, 0.02071, 0.3292, 0.01509, 0.2459, 0.03427, 0.21, 0.03527, 0.3292, 0.01509, 0.329, 0.04451, 0.2835, 0.06608, 0.2459, 0.03427, 0.7362, 0.03367, 0.5769, 0.02238, 0.3292, 0.01509, 0.9253, 0.02071, 0.3241, 0.2087, 0.2822, 0.2162, 0.2788, 0.1486, 0.3157, 0.1593, 0.3371, 0.1419, 0.2786, 0.1136, 0.2835, 0.06608, 0.3526, 0.09983, 0.2786, 0.1136, 0.3371, 0.1419, 0.3157, 0.1593, 0.2788, 0.1486, 0.3371, 0.1419, 0.3494, 0.2083, 0.3241, 0.2087, 0.3157, 0.1593, 0.3976, 0.06936, 0.329, 0.04451, 0.3292, 0.01509, 0.4194, 0.04363, 0.329, 0.04451, 0.3976, 0.06936, 0.3526, 0.09983, 0.2835, 0.06608, 0.5769, 0.02238, 0.4918, 0.06482, 0.4194, 0.04363, 0.3292, 0.01509, 0.4918, 0.06482, 0.4587, 0.08006, 0.3976, 0.06936, 0.4194, 0.04363, 0.3785, 0.1541, 0.3371, 0.1419, 0.3526, 0.09983, 0.3811, 0.1226, 0.3775, 0.2122, 0.3494, 0.2083, 0.3371, 0.1419, 0.3785, 0.1541, 0.3976, 0.06936, 0.412, 0.1156, 0.3811, 0.1226, 0.3526, 0.09983, 0.412, 0.1156, 0.4151, 0.1638, 0.3785, 0.1541, 0.3811, 0.1226, 0.4151, 0.1638, 0.4028, 0.2203, 0.3775, 0.2122, 0.3785, 0.1541, 0.4676, 0.1211, 0.4587, 0.08006, 0.4918, 0.06482, 0.497, 0.09499, 0.4587, 0.08006, 0.4676, 0.1211, 0.412, 0.1156, 0.3976, 0.06936, 0.4676, 0.1211, 0.4465, 0.1572, 0.4151, 0.1638, 0.412, 0.1156, 0.4217, 0.2259, 0.4028, 0.2203, 0.4151, 0.1638, 0.429, 0.1896, 0.4561, 0.1824, 0.4465, 0.1572, 0.4676, 0.1211, 0.4727, 0.1609, 0.4465, 0.1572, 0.4561, 0.1824, 0.429, 0.1896, 0.4151, 0.1638, 0.4561, 0.1824, 0.4504, 0.2367, 0.4217, 0.2259, 0.429, 0.1896, 0.2646, 0.4346, 0.2551, 0.4664, 0.2502, 0.4203, 0.2645, 0.4342, 0.2631, 0.3299, 0.2479, 0.3479, 0.2354, 0.3052, 0.2564, 0.2954, 0.2711, 0.4019, 0.2583, 0.3958, 0.2479, 0.3479, 0.2631, 0.3299, 0.2583, 0.3958, 0.2711, 0.4019, 0.2645, 0.4342, 0.2502, 0.4203, 0.2711, 0.4019, 0.2765, 0.452, 0.2646, 0.4346, 0.2645, 0.4342, 0.2765, 0.452, 0.2666, 0.4758, 0.2551, 0.4664, 0.2646, 0.4346, 0.284, 0.5124, 0.269, 0.5393, 0.2666, 0.4758, 0.2765, 0.452, 0.2642, 0.2654, 0.2818, 0.3056, 0.2631, 0.3299, 0.2564, 0.2954, 0.2818, 0.3056, 0.2993, 0.3737, 0.2711, 0.4019, 0.2631, 0.3299, 0.2993, 0.3737, 0.3045, 0.4378, 0.2765, 0.452, 0.2711, 0.4019, 0.3045, 0.4378, 0.2976, 0.5327, 0.284, 0.5124, 0.2765, 0.452, 0.2976, 0.5327, 0.2872, 0.5615, 0.269, 0.5393, 0.284, 0.5124, 0.2998, 0.5778, 0.2843, 0.6167, 0.2872, 0.5615, 0.2976, 0.5327, 0.2822, 0.2162, 0.3021, 0.2854, 0.2818, 0.3056, 0.2642, 0.2654, 0.3021, 0.2854, 0.3094, 0.3406, 0.2993, 0.3737, 0.2818, 0.3056, 0.3282, 0.4541, 0.3242, 0.5308, 0.2976, 0.5327, 0.3045, 0.4378, 0.3242, 0.5308, 0.3177, 0.5992, 0.2998, 0.5778, 0.2976, 0.5327, 0.3177, 0.5992, 0.3074, 0.6551, 0.2843, 0.6167, 0.2998, 0.5778, 0.3511, 0.4703, 0.3579, 0.5308, 0.3242, 0.5308, 0.3282, 0.4541, 0.3579, 0.5308, 0.3508, 0.6522, 0.3177, 0.5992, 0.3242, 0.5308, 0.3508, 0.6522, 0.3332, 0.6819, 0.3074, 0.6551, 0.3177, 0.5992, 0.367, 0.7164, 0.3405, 0.75, 0.3332, 0.6819, 0.3508, 0.6522, 0.4002, 0.5675, 0.3988, 0.6528, 0.3508, 0.6522, 0.3579, 0.5308, 0.3988, 0.6528, 0.3948, 0.7254, 0.367, 0.7164, 0.3508, 0.6522, 0.3948, 0.7254, 0.3735, 0.7577, 0.3405, 0.75, 0.367, 0.7164, 0.4078, 0.7774, 0.3756, 0.8067, 0.3735, 0.7577, 0.3948, 0.7254, 0.4161, 0.8016, 0.4006, 0.8346, 0.3756, 0.8067, 0.4078, 0.7774, 0.4362, 0.5831, 0.4386, 0.6337, 0.3988, 0.6528, 0.4002, 0.5675, 0.4386, 0.6337, 0.4431, 0.6941, 0.3948, 0.7254, 0.3988, 0.6528, 0.4431, 0.6941, 0.4402, 0.7617, 0.4078, 0.7774, 0.3948, 0.7254, 0.4402, 0.7617, 0.4392, 0.8007, 0.4161, 0.8016, 0.4078, 0.7774, 0.4392, 0.8007, 0.4384, 0.8492, 0.4006, 0.8346, 0.4161, 0.8016, 0.3143, 0.402, 0.3045, 0.4378, 0.2993, 0.3737, 0.3135, 0.3929, 0.3288, 0.2736, 0.3021, 0.2854, 0.2822, 0.2162, 0.3241, 0.2087, 0.3269, 0.3544, 0.3094, 0.3406, 0.3021, 0.2854, 0.3288, 0.2736, 0.3094, 0.3406, 0.3269, 0.3544, 0.3135, 0.3929, 0.2993, 0.3737, 0.3269, 0.3544, 0.3299, 0.4083, 0.3143, 0.402, 0.3135, 0.3929, 0.3299, 0.4083, 0.3282, 0.4541, 0.3045, 0.4378, 0.3143, 0.402, 0.3494, 0.2083, 0.355, 0.2689, 0.3288, 0.2736, 0.3241, 0.2087, 0.355, 0.2689, 0.3628, 0.3368, 0.3269, 0.3544, 0.3288, 0.2736, 0.3628, 0.3368, 0.3706, 0.4204, 0.3299, 0.4083, 0.3269, 0.3544, 0.3706, 0.4204, 0.3511, 0.4703, 0.3282, 0.4541, 0.3299, 0.4083, 0.3773, 0.4805, 0.3579, 0.5308, 0.3511, 0.4703, 0.3706, 0.4204, 0.4088, 0.4424, 0.4049, 0.4939, 0.3773, 0.4805, 0.3706, 0.4204, 0.4049, 0.4939, 0.4002, 0.5675, 0.3579, 0.5308, 0.3773, 0.4805, 0.4461, 0.4604, 0.4486, 0.5289, 0.4049, 0.4939, 0.4088, 0.4424, 0.4486, 0.5289, 0.4362, 0.5831, 0.4002, 0.5675, 0.4049, 0.4939, 0.4586, 0.6267, 0.4386, 0.6337, 0.4362, 0.5831, 0.4486, 0.5289, 0.4572, 0.666, 0.4431, 0.6941, 0.4386, 0.6337, 0.4586, 0.6267, 0.3808, 0.2716, 0.355, 0.2689, 0.3494, 0.2083, 0.3775, 0.2122, 0.3867, 0.3363, 0.3628, 0.3368, 0.355, 0.2689, 0.3808, 0.2716, 0.391, 0.3787, 0.3706, 0.4204, 0.3628, 0.3368, 0.3867, 0.3363, 0.4028, 0.2203, 0.4021, 0.2778, 0.3808, 0.2716, 0.3775, 0.2122, 0.4021, 0.2778, 0.4132, 0.3397, 0.3867, 0.3363, 0.3808, 0.2716, 0.4132, 0.3397, 0.412, 0.3949, 0.391, 0.3787, 0.3867, 0.3363, 0.412, 0.3949, 0.4088, 0.4424, 0.3706, 0.4204, 0.391, 0.3787, 0.4406, 0.3672, 0.4488, 0.4065, 0.412, 0.3949, 0.4132, 0.3397, 0.4488, 0.4065, 0.4461, 0.4604, 0.4088, 0.4424, 0.412, 0.3949, 0.4193, 0.281, 0.4021, 0.2778, 0.4028, 0.2203, 0.4217, 0.2259, 0.424, 0.3215, 0.4132, 0.3397, 0.4021, 0.2778, 0.4193, 0.281, 0.4504, 0.2367, 0.4479, 0.289, 0.4193, 0.281, 0.4217, 0.2259, 0.4479, 0.289, 0.4491, 0.3472, 0.424, 0.3215, 0.4193, 0.281, 0.4491, 0.3472, 0.4406, 0.3672, 0.4132, 0.3397, 0.424, 0.3215, 0.4597, 0.3829, 0.4488, 0.4065, 0.4406, 0.3672, 0.4491, 0.3472, 0.6834, 0.08033, 0.6109, 0.07229, 0.5769, 0.02238, 0.7362, 0.03367, 0.6603, 0.1346, 0.6167, 0.1292, 0.6109, 0.07229, 0.6834, 0.08033, 0.6412, 0.1564, 0.631, 0.1546, 0.6167, 0.1292, 0.6603, 0.1346, 0.631, 0.1546, 0.615, 0.1814, 0.604, 0.1512, 0.6167, 0.1292, 0.6484, 0.1875, 0.615, 0.1814, 0.631, 0.1546, 0.6412, 0.1564, 0.6415, 0.2344, 0.6118, 0.226, 0.615, 0.1814, 0.6484, 0.1875, 0.6368, 0.2628, 0.6086, 0.2534, 0.6118, 0.226, 0.6415, 0.2344, 0.6291, 0.3137, 0.6024, 0.3051, 0.6086, 0.2534, 0.6368, 0.2628, 0.6109, 0.07229, 0.544, 0.09441, 0.4918, 0.06482, 0.5769, 0.02238, 0.6167, 0.1292, 0.5797, 0.1222, 0.544, 0.09441, 0.6109, 0.07229, 0.5797, 0.1222, 0.5697, 0.147, 0.5388, 0.12, 0.544, 0.09441, 0.604, 0.1512, 0.5697, 0.147, 0.5797, 0.1222, 0.6167, 0.1292, 0.615, 0.1814, 0.5778, 0.1902, 0.5697, 0.147, 0.604, 0.1512, 0.6118, 0.226, 0.5778, 0.2329, 0.5778, 0.1902, 0.615, 0.1814, 0.6086, 0.2534, 0.5878, 0.2557, 0.5778, 0.2329, 0.6118, 0.226, 0.5878, 0.2557, 0.5739, 0.2951, 0.5646, 0.2741, 0.5778, 0.2329, 0.6024, 0.3051, 0.5739, 0.2951, 0.5878, 0.2557, 0.6086, 0.2534, 0.544, 0.09441, 0.5087, 0.101, 0.497, 0.09499, 0.4918, 0.06482, 0.5087, 0.101, 0.506, 0.1392, 0.4676, 0.1211, 0.497, 0.09499, 0.5388, 0.12, 0.506, 0.1392, 0.5087, 0.101, 0.544, 0.09441, 0.5697, 0.147, 0.5419, 0.173, 0.506, 0.1392, 0.5388, 0.12, 0.5419, 0.173, 0.5245, 0.21, 0.5036, 0.1822, 0.506, 0.1392, 0.5778, 0.1902, 0.5565, 0.1954, 0.5419, 0.173, 0.5697, 0.147, 0.5565, 0.1954, 0.5509, 0.2238, 0.5245, 0.21, 0.5419, 0.173, 0.5778, 0.2329, 0.5509, 0.2238, 0.5565, 0.1954, 0.5778, 0.1902, 0.5509, 0.2238, 0.546, 0.2803, 0.5224, 0.2666, 0.5245, 0.21, 0.5646, 0.2741, 0.546, 0.2803, 0.5509, 0.2238, 0.5778, 0.2329, 0.5739, 0.2951, 0.558, 0.3092, 0.546, 0.2803, 0.5646, 0.2741, 0.506, 0.1392, 0.481, 0.1645, 0.4727, 0.1609, 0.4676, 0.1211, 0.481, 0.1645, 0.4878, 0.1959, 0.4561, 0.1824, 0.4727, 0.1609, 0.5036, 0.1822, 0.4878, 0.1959, 0.481, 0.1645, 0.506, 0.1392, 0.4878, 0.1959, 0.4803, 0.2484, 0.4504, 0.2367, 0.4561, 0.1824, 0.5245, 0.21, 0.5077, 0.2222, 0.4878, 0.1959, 0.5036, 0.1822, 0.5077, 0.2222, 0.5067, 0.2592, 0.4803, 0.2484, 0.4878, 0.1959, 0.5224, 0.2666, 0.5067, 0.2592, 0.5077, 0.2222, 0.5245, 0.21, 0.4776, 0.6924, 0.4769, 0.7469, 0.4402, 0.7617, 0.4431, 0.6941, 0.4769, 0.7469, 0.4785, 0.7904, 0.4392, 0.8007, 0.4402, 0.7617, 0.4785, 0.7904, 0.4834, 0.8313, 0.4384, 0.8492, 0.4392, 0.8007, 0.5217, 0.564, 0.5151, 0.6135, 0.5022, 0.5857, 0.5025, 0.5827, 0.5087, 0.6746, 0.5106, 0.7377, 0.4769, 0.7469, 0.4776, 0.6924, 0.5106, 0.7377, 0.5129, 0.7724, 0.4785, 0.7904, 0.4769, 0.7469, 0.5129, 0.7724, 0.5214, 0.8153, 0.4834, 0.8313, 0.4785, 0.7904, 0.6005, 0.4949, 0.5662, 0.4752, 0.5766, 0.4355, 0.6045, 0.4595, 0.5803, 0.569, 0.5521, 0.5447, 0.5662, 0.4752, 0.6005, 0.4949, 0.5521, 0.5447, 0.5535, 0.6237, 0.5151, 0.6135, 0.5217, 0.564, 0.5713, 0.6088, 0.5535, 0.6237, 0.5521, 0.5447, 0.5803, 0.569, 0.5535, 0.6237, 0.5458, 0.6758, 0.5087, 0.6746, 0.5151, 0.6135, 0.5458, 0.6758, 0.5336, 0.7338, 0.5106, 0.7377, 0.5087, 0.6746, 0.5577, 0.7434, 0.5336, 0.7338, 0.5458, 0.6758, 0.559, 0.6948, 0.5336, 0.7338, 0.5283, 0.7605, 0.5129, 0.7724, 0.5106, 0.7377, 0.5429, 0.7805, 0.5283, 0.7605, 0.5336, 0.7338, 0.5577, 0.7434, 0.5283, 0.7605, 0.5429, 0.7805, 0.5214, 0.8153, 0.5129, 0.7724, 0.6206, 0.3691, 0.594, 0.3564, 0.6024, 0.3051, 0.6291, 0.3137, 0.6106, 0.4257, 0.5836, 0.4052, 0.594, 0.3564, 0.6206, 0.3691, 0.5836, 0.4052, 0.6106, 0.4257, 0.6045, 0.4595, 0.5766, 0.4355, 0.5826, 0.6328, 0.565, 0.6429, 0.5535, 0.6237, 0.5713, 0.6088, 0.565, 0.6429, 0.563, 0.6557, 0.5458, 0.6758, 0.5535, 0.6237, 0.575, 0.6834, 0.563, 0.6557, 0.565, 0.6429, 0.5826, 0.6328, 0.563, 0.6557, 0.575, 0.6834, 0.559, 0.6948, 0.5458, 0.6758, 0.4798, 0.4664, 0.4863, 0.536, 0.4486, 0.5289, 0.4461, 0.4604, 0.4863, 0.536, 0.4862, 0.6164, 0.4586, 0.6267, 0.4486, 0.5289, 0.5022, 0.5857, 0.4862, 0.6164, 0.4863, 0.536, 0.5025, 0.5827, 0.4862, 0.6164, 0.4794, 0.6623, 0.4572, 0.666, 0.4586, 0.6267, 0.4794, 0.6623, 0.4776, 0.6924, 0.4431, 0.6941, 0.4572, 0.666, 0.5129, 0.4631, 0.5188, 0.5131, 0.4863, 0.536, 0.4798, 0.4664, 0.5188, 0.5131, 0.5217, 0.564, 0.5025, 0.5827, 0.4863, 0.536, 0.5151, 0.6135, 0.4999, 0.631, 0.4862, 0.6164, 0.5022, 0.5857, 0.4999, 0.631, 0.4976, 0.6525, 0.4794, 0.6623, 0.4862, 0.6164, 0.5087, 0.6746, 0.4976, 0.6525, 0.4999, 0.631, 0.5151, 0.6135, 0.4976, 0.6525, 0.5087, 0.6746, 0.4776, 0.6924, 0.4794, 0.6623, 0.5662, 0.4752, 0.5381, 0.4503, 0.5527, 0.3953, 0.5766, 0.4355, 0.5381, 0.4503, 0.5379, 0.5006, 0.5188, 0.5131, 0.5129, 0.4631, 0.5521, 0.5447, 0.5379, 0.5006, 0.5381, 0.4503, 0.5662, 0.4752, 0.5379, 0.5006, 0.5521, 0.5447, 0.5217, 0.564, 0.5188, 0.5131, 0.594, 0.3564, 0.567, 0.3405, 0.5739, 0.2951, 0.6024, 0.3051, 0.567, 0.3405, 0.5675, 0.3853, 0.5527, 0.3953, 0.554, 0.3505, 0.5836, 0.4052, 0.5675, 0.3853, 0.567, 0.3405, 0.594, 0.3564, 0.5675, 0.3853, 0.5836, 0.4052, 0.5766, 0.4355, 0.5527, 0.3953, 0.4739, 0.4131, 0.4798, 0.4664, 0.4461, 0.4604, 0.4488, 0.4065, 0.5056, 0.3688, 0.5078, 0.42, 0.4739, 0.4131, 0.4803, 0.3791, 0.5078, 0.42, 0.5129, 0.4631, 0.4798, 0.4664, 0.4739, 0.4131, 0.546, 0.2803, 0.5393, 0.3261, 0.5169, 0.3183, 0.5224, 0.2666, 0.5393, 0.3261, 0.5284, 0.3798, 0.5056, 0.3688, 0.5169, 0.3183, 0.5527, 0.3953, 0.5284, 0.3798, 0.5393, 0.3261, 0.554, 0.3505, 0.5284, 0.3798, 0.5248, 0.4146, 0.5078, 0.42, 0.5056, 0.3688, 0.5381, 0.4503, 0.5248, 0.4146, 0.5284, 0.3798, 0.5527, 0.3953, 0.5248, 0.4146, 0.5381, 0.4503, 0.5129, 0.4631, 0.5078, 0.42, 0.558, 0.3092, 0.5567, 0.3182, 0.5393, 0.3261, 0.546, 0.2803, 0.567, 0.3405, 0.5567, 0.3182, 0.558, 0.3092, 0.5739, 0.2951, 0.5567, 0.3182, 0.567, 0.3405, 0.554, 0.3505, 0.5393, 0.3261, 0.4803, 0.2484, 0.4763, 0.2993, 0.4479, 0.289, 0.4504, 0.2367, 0.4763, 0.2993, 0.4724, 0.3548, 0.4491, 0.3472, 0.4479, 0.289, 0.4724, 0.3548, 0.4606, 0.3832, 0.4597, 0.3829, 0.4491, 0.3472, 0.4739, 0.4131, 0.4606, 0.3832, 0.4724, 0.3548, 0.4803, 0.3791, 0.4606, 0.3832, 0.4739, 0.4131, 0.4488, 0.4065, 0.4597, 0.3829, 0.5067, 0.2592, 0.5024, 0.3108, 0.4763, 0.2993, 0.4803, 0.2484, 0.5169, 0.3183, 0.5024, 0.3108, 0.5067, 0.2592, 0.5224, 0.2666, 0.5024, 0.3108, 0.4962, 0.3456, 0.4724, 0.3548, 0.4763, 0.2993, 0.5056, 0.3688, 0.4962, 0.3456, 0.5024, 0.3108, 0.5169, 0.3183, 0.4962, 0.3456, 0.5056, 0.3688, 0.4803, 0.3791, 0.4724, 0.3548])
me_icosphere_002.use_remesh_fix_poles = True
me_icosphere_002.use_remesh_preserve_attributes = False
me_icosphere_002.update()

# ---- objects
ob_smoke = bpy.data.objects.new('Smoke', me_icosphere_002)

# ---- transforms, parenting, visibility, modifiers, constraints
ob_smoke.location = (0.5026, 0.6754, -0.3752)

# ---- collection membership
col_collection.objects.link(ob_smoke)

# ---- scene / render settings (as saved in the file)
scene.frame_start = 1; scene.frame_end = 250; scene.frame_set(1)
scene.render.engine = 'BLENDER_EEVEE_NEXT'
scene.cycles.sampling_pattern = 'TABULATED_SOBOL'
scene.cycles.use_light_tree = False
scene.view_settings.view_transform = 'Filmic'
bpy.context.view_layer.update()

# ---- added for rendering (the .blend has no active camera and no usable light): camera, sun
cam_auto = bpy.data.cameras.new('AutoCamera')
cam_auto.lens = 50.0
cam_auto.sensor_width = 36.0
cam_auto.clip_end = 1000.0
ob_auto_camera = bpy.data.objects.new('AutoCamera', cam_auto)
scene.collection.objects.link(ob_auto_camera)
ob_auto_camera.location = (3.69953, -3.75708, 2.87811)
ob_auto_camera.rotation_euler = (1.09748, -7.21219e-08, 0.694738)
scene.camera = ob_auto_camera
light_auto_sun = bpy.data.lights.new('AutoSun', 'SUN')
light_auto_sun.energy = 3.0
light_auto_sun.angle = 0.0523599
ob_auto_sun = bpy.data.objects.new('AutoSun', light_auto_sun)
scene.collection.objects.link(ob_auto_sun)
ob_auto_sun.rotation_euler = (0.872665, 0.174533, 0.523599)
bpy.context.view_layer.update()
